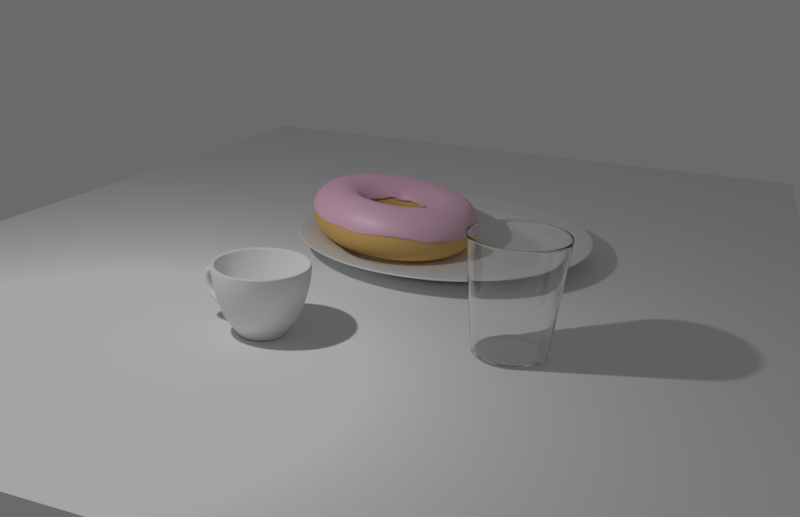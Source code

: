# Source: donut.blend  (saved by Blender 2.79.0; exported with 4.5.12 LTS)
import bpy
from mathutils import Matrix  # noqa: F401  (used for matrix-valued properties, if any)

bpy.ops.wm.read_factory_settings(use_empty=True)
scene = bpy.context.scene
scene.name = 'Scene'

# ---- collections
col_collection_1 = bpy.data.collections.new('Collection 1'); scene.collection.children.link(col_collection_1)
col_collection_2 = bpy.data.collections.new('Collection 2'); scene.collection.children.link(col_collection_2)

# ---- materials (node trees are filled in below, after node groups)
mat_material_005 = bpy.data.materials.new('Material.005')
mat_material_005.alpha_threshold = 0.0
mat_material_005.roughness = 0.5
mat_material_004 = bpy.data.materials.new('Material.004')
mat_material_004.alpha_threshold = 0.0
mat_material_004.roughness = 0.5
mat_material_002 = bpy.data.materials.new('Material.002')
mat_material_002.alpha_threshold = 0.0
mat_material_002.roughness = 0.5
mat_material_001 = bpy.data.materials.new('Material.001')
mat_material_001.alpha_threshold = 0.0
mat_material_001.roughness = 0.5
mat_material_003 = bpy.data.materials.new('Material.003')
mat_material_003.alpha_threshold = 0.0
mat_material_003.roughness = 0.5

# ---- material node trees
mat_material_005.use_nodes = True; mat_material_005.node_tree.nodes.clear()
_N = mat_material_005.node_tree.nodes; _L = mat_material_005.node_tree.links
n0 = _N.new('ShaderNodeOutputMaterial'); n0.name = 'Material Output'; n0.location = (300, 300)
n1 = _N.new('ShaderNodeBsdfGlass'); n1.name = 'Glass BSDF'; n1.location = (10, 300)
n1.distribution = 'BECKMANN'
n1.inputs[2].default_value = 1.45
_L.new(n1.outputs[0], n0.inputs[0])
n0.is_active_output = True
mat_material_004.use_nodes = True; mat_material_004.node_tree.nodes.clear()
_N = mat_material_004.node_tree.nodes; _L = mat_material_004.node_tree.links
n0 = _N.new('ShaderNodeOutputMaterial'); n0.name = 'Material Output'; n0.location = (300, 300)
n1 = _N.new('ShaderNodeBsdfAnisotropic'); n1.name = 'Glossy BSDF'; n1.location = (-81, 176)
n1.distribution = 'GGX'
n1.inputs[1].default_value = 0.4472
n2 = _N.new('ShaderNodeBsdfDiffuse'); n2.name = 'Diffuse BSDF'; n2.location = (-134, 353)
n3 = _N.new('ShaderNodeMixShader'); n3.name = 'Mix Shader'; n3.location = (116, 312)
n3.inputs[0].default_value = 0.2727
_L.new(n1.outputs[0], n3.inputs[2])
_L.new(n2.outputs[0], n3.inputs[1])
_L.new(n3.outputs[0], n0.inputs[0])
n0.is_active_output = True
mat_material_002.use_nodes = True; mat_material_002.node_tree.nodes.clear()
_N = mat_material_002.node_tree.nodes; _L = mat_material_002.node_tree.links
n0 = _N.new('ShaderNodeOutputMaterial'); n0.name = 'Material Output'; n0.location = (381, 300)
n1 = _N.new('ShaderNodeMixShader'); n1.name = 'Mix Shader'; n1.location = (161, 307)
n1.inputs[0].default_value = 0.1545
n2 = _N.new('ShaderNodeBsdfDiffuse'); n2.name = 'Diffuse BSDF'; n2.location = (-115, 355)
n2.inputs[0].default_value = (0.8, 0.4807, 0.6337, 1.0)
n2.inputs[1].default_value = 0.3917
n3 = _N.new('ShaderNodeBsdfAnisotropic'); n3.name = 'Glossy BSDF'; n3.location = (-112, 179)
n3.distribution = 'GGX'
n3.inputs[1].default_value = 0.5701
_L.new(n1.outputs[0], n0.inputs[0])
_L.new(n2.outputs[0], n1.inputs[1])
_L.new(n3.outputs[0], n1.inputs[2])
n0.is_active_output = True
mat_material_001.use_nodes = True; mat_material_001.node_tree.nodes.clear()
_N = mat_material_001.node_tree.nodes; _L = mat_material_001.node_tree.links
n0 = _N.new('ShaderNodeOutputMaterial'); n0.name = 'Material Output'; n0.location = (424, 300)
n1 = _N.new('ShaderNodeBsdfDiffuse'); n1.name = 'Diffuse BSDF'; n1.location = (-26, 342)
n1.inputs[0].default_value = (0.8, 0.4701, 0.05932, 1.0)
n2 = _N.new('ShaderNodeMixShader'); n2.name = 'Mix Shader'; n2.location = (204, 312)
n2.inputs[0].default_value = 0.2727
n3 = _N.new('ShaderNodeBsdfAnisotropic'); n3.name = 'Glossy BSDF'; n3.location = (-56, 156)
n3.distribution = 'GGX'
n3.inputs[1].default_value = 0.8266
_L.new(n1.outputs[0], n2.inputs[1])
_L.new(n2.outputs[0], n0.inputs[0])
_L.new(n3.outputs[0], n2.inputs[2])
n0.is_active_output = True
mat_material_003.use_nodes = True; mat_material_003.node_tree.nodes.clear()
_N = mat_material_003.node_tree.nodes; _L = mat_material_003.node_tree.links
n0 = _N.new('ShaderNodeOutputMaterial'); n0.name = 'Material Output'; n0.location = (374, 300)
n1 = _N.new('ShaderNodeBsdfDiffuse'); n1.name = 'Diffuse BSDF'; n1.location = (-76, 361)
n2 = _N.new('ShaderNodeMixShader'); n2.name = 'Mix Shader'; n2.location = (154, 316)
n2.inputs[0].default_value = 0.2727
n3 = _N.new('ShaderNodeBsdfAnisotropic'); n3.name = 'Glossy BSDF'; n3.location = (-81, 176)
n3.distribution = 'GGX'
n3.inputs[1].default_value = 0.4472
_L.new(n1.outputs[0], n2.inputs[1])
_L.new(n2.outputs[0], n0.inputs[0])
_L.new(n3.outputs[0], n2.inputs[2])
n0.is_active_output = True

# ---- world
world_world = bpy.data.worlds.new('World'); scene.world = world_world
world_world.color = (0.05088, 0.05088, 0.05088)
world_world.use_sun_shadow = False
world_world.sun_shadow_jitter_overblur = 0.0
world_world.cycles.sampling_method = 'MANUAL'

# ---- cameras
cam_camera = bpy.data.cameras.new('Camera')
cam_camera.clip_end = 100.0
cam_camera.lens = 35.0
cam_camera.sensor_width = 32.0
cam_camera.sensor_height = 18.0
cam_camera.ortho_scale = 7.314
cam_camera.dof.focus_distance = 0.0

# ---- lights
light_lamp = bpy.data.lights.new('Lamp', 'POINT')
light_lamp.transmission_factor = 0.0
light_lamp.cutoff_distance = 30.0
light_lamp.energy = 212.8
light_lamp.shadow_buffer_clip_start = 1.001
light_lamp.shadow_soft_size = 0.1
light_lamp.shadow_maximum_resolution = 0.006
light_lamp.use_absolute_resolution = True

# ---- meshes
me_cylinder_004 = bpy.data.meshes.new('Cylinder.004')
me_cylinder_004.from_pydata([(-5.117e-09, 0.7165, -0.9915), (5.166e-06, 0.9706, 1.342), (0.2112, 0.6847, -0.9915), (0.2861, 0.9275, 1.342), (0.4036, 0.592, -0.9915), (0.5467, 0.8019, 1.342), (0.5602, 0.4467, -0.9915), (0.7588, 0.6051, 1.342), (0.667, 0.2618, -0.9915), (0.9035, 0.3546, 1.342), (0.7145, 0.05354, -0.9915), (0.9679, 0.07254, 1.342), (0.6985, -0.1594, -0.9915), (0.9462, -0.216, 1.342), (0.6205, -0.3582, -0.9915), (0.8405, -0.4853, 1.342), (0.4873, -0.5252, -0.9915), (0.3109, -0.6455, -0.9915), (0.1068, -0.7085, -0.9915), (-0.1068, -0.7085, -0.9915), (-0.3109, -0.6455, -0.9915), (-0.4873, -0.5252, -0.9915), (-0.6205, -0.3582, -0.9915), (-0.6985, -0.1594, -0.9915), (-0.7145, 0.05354, -0.9915), (-0.667, 0.2618, -0.9915), (-0.5602, 0.4467, -0.9915), (-0.4036, 0.592, -0.9915), (-0.5467, 0.8019, 1.342), (-0.2112, 0.6847, -0.9915), (-0.2861, 0.9275, 1.342), (-1.098e-08, 0.7571, -0.9298), (0.2232, 0.7235, -0.9298), (0.4265, 0.6256, -0.9298), (0.5919, 0.4721, -0.9298), (0.7048, 0.2766, -0.9298), (0.755, 0.05658, -0.9298), (0.7381, -0.1685, -0.9298), (0.6557, -0.3786, -0.9298), (0.515, -0.555, -0.9298), (0.3285, -0.6821, -0.9298), (0.1128, -0.7487, -0.9298), (-0.1128, -0.7487, -0.9298), (-0.3285, -0.6821, -0.9298), (-0.515, -0.555, -0.9298), (-0.6557, -0.3786, -0.9298), (-0.7381, -0.1685, -0.9298), (-0.755, 0.05658, -0.9298), (-0.7048, 0.2766, -0.9298), (-0.5919, 0.4721, -0.9298), (-0.4265, 0.6256, -0.9298), (-0.2232, 0.7235, -0.9298), (-7.129e-11, 0.9984, 1.309), (0.2943, 0.954, 1.309), (0.5624, 0.8249, 1.309), (0.7806, 0.6225, 1.309), (0.9294, 0.3648, 1.309), (0.9956, 0.07461, 1.309), (0.9734, -0.2222, 1.309), (0.8646, -0.4992, 1.309), (0.6791, -0.7319, 1.309), (0.4332, -0.8995, 1.309), (0.1488, -0.9872, 1.309), (-0.1488, -0.9872, 1.309), (-0.4332, -0.8995, 1.309), (-0.6791, -0.7319, 1.309), (-0.8646, -0.4992, 1.309), (-0.9734, -0.2222, 1.309), (-0.9956, 0.07461, 1.309), (-0.9294, 0.3648, 1.309), (-0.7806, 0.6225, 1.309), (-0.5624, 0.8249, 1.309), (-0.2943, 0.954, 1.309), (0.2948, 0.9556, 1.342), (0.0, 1.0, 1.342), (0.5633, 0.8262, 1.342), (0.7818, 0.6235, 1.342), (0.9309, 0.3653, 1.342), (0.9972, 0.07473, 1.342), (0.9749, -0.2225, 1.342), (0.866, -0.5, 1.342), (0.6802, -0.7331, 1.342), (0.4339, -0.901, 1.342), (0.149, -0.9888, 1.342), (-0.149, -0.9888, 1.342), (-0.4339, -0.901, 1.342), (-0.6802, -0.7331, 1.342), (-0.866, -0.5, 1.342), (-0.9749, -0.2225, 1.342), (-0.9972, 0.07473, 1.342), (-0.9309, 0.3653, 1.342), (-0.7818, 0.6235, 1.342), (-0.5633, 0.8262, 1.342), (-0.2948, 0.9556, 1.342), (-1.113e-08, 0.7537, -0.9915), (0.2222, 0.7202, -0.9915), (0.4246, 0.6227, -0.9915), (0.5893, 0.4699, -0.9915), (0.7016, 0.2754, -0.9915), (0.7516, 0.05632, -0.9915), (0.7348, -0.1677, -0.9915), (0.6527, -0.3769, -0.9915), (0.5126, -0.5525, -0.9915), (0.327, -0.6791, -0.9915), (0.1123, -0.7453, -0.9915), (-0.1123, -0.7453, -0.9915), (-0.327, -0.6791, -0.9915), (-0.5126, -0.5525, -0.9915), (-0.6527, -0.3769, -0.9915), (-0.7348, -0.1677, -0.9915), (-0.7516, 0.05632, -0.9915), (-0.7016, 0.2754, -0.9915), (-0.5893, 0.4699, -0.9915), (-0.4246, 0.6227, -0.9915), (-0.2222, 0.7202, -0.9915), (0.661, -0.7124, 1.342), (0.4216, -0.8755, 1.342), (0.1448, -0.9609, 1.342), (-0.1448, -0.9609, 1.342), (-0.4216, -0.8755, 1.342), (-0.661, -0.7124, 1.342), (-0.8416, -0.4859, 1.342), (-0.9474, -0.2162, 1.342), (-0.969, 0.07263, 1.342), (-0.9046, 0.355, 1.342), (-0.7598, 0.6059, 1.342), (1.858e-07, 0.6883, -0.9549), (0.2029, 0.6577, -0.9549), (0.3877, 0.5687, -0.9549), (0.5381, 0.4292, -0.9549), (0.6407, 0.2515, -0.9549), (0.6864, 0.05144, -0.9549), (0.6711, -0.1532, -0.9549), (0.5961, -0.3442, -0.9549), (0.4682, -0.5046, -0.9549), (0.2986, -0.6201, -0.9549), (0.1026, -0.6806, -0.9549), (-0.1026, -0.6806, -0.9549), (-0.2986, -0.6201, -0.9549), (-0.4682, -0.5046, -0.9549), (-0.5961, -0.3442, -0.9549), (-0.6711, -0.1532, -0.9549), (-0.6864, 0.05144, -0.9549), (-0.6407, 0.2515, -0.9549), (-0.5381, 0.4292, -0.9549), (-0.3877, 0.5687, -0.9549), (-0.2029, 0.6577, -0.9549), (-0.4877, -0.5256, -0.9437), (-0.6209, -0.3585, -0.9437), (0.699, -0.1595, -0.9437), (0.6209, -0.3585, -0.9437), (-0.699, -0.1595, -0.9437), (0.4877, -0.5256, -0.9437), (1.766e-07, 0.717, -0.9437), (0.2113, 0.6851, -0.9437), (-0.715, 0.05358, -0.9437), (0.3111, -0.646, -0.9437), (0.4039, 0.5924, -0.9437), (-0.6674, 0.2619, -0.9437), (0.1069, -0.709, -0.9437), (0.5606, 0.447, -0.9437), (-0.5606, 0.447, -0.9437), (-0.1069, -0.709, -0.9437), (0.6674, 0.2619, -0.9437), (-0.4039, 0.5924, -0.9437), (-0.3111, -0.646, -0.9437), (0.715, 0.05358, -0.9437), (-0.2113, 0.6851, -0.9437), (-0.846, -0.4884, 1.321), (-0.9524, -0.2174, 1.321), (0.6644, -0.7161, 1.321), (-0.9741, 0.07301, 1.321), (0.4239, -0.8801, 1.321), (-0.9093, 0.3569, 1.321), (0.1456, -0.9659, 1.321), (-0.7637, 0.6091, 1.321), (-0.1456, -0.9659, 1.321), (-0.4238, -0.8801, 1.321), (-0.6644, -0.7161, 1.321), (0.845, -0.4878, 1.321), (0.2876, 0.9323, 1.321), (0.5496, 0.8061, 1.321), (0.7628, 0.6083, 1.321), (0.9082, 0.3565, 1.321), (-0.5496, 0.8061, 1.321), (0.973, 0.07292, 1.321), (-0.2876, 0.9323, 1.321), (0.9512, -0.2171, 1.321), (6.516e-06, 0.9757, 1.321), (0.2113, 0.6851, -0.9549), (1.78e-07, 0.717, -0.9549), (0.4039, 0.5924, -0.9549), (0.5606, 0.447, -0.9549), (0.6674, 0.2619, -0.9549), (0.715, 0.05358, -0.9549), (0.699, -0.1595, -0.9549), (0.6209, -0.3585, -0.9549), (0.4877, -0.5256, -0.9549), (0.3111, -0.646, -0.9549), (0.1069, -0.709, -0.9549), (-0.1069, -0.709, -0.9549), (-0.3111, -0.646, -0.9549), (-0.4877, -0.5256, -0.9549), (-0.6209, -0.3585, -0.9549), (-0.699, -0.1595, -0.9549), (-0.715, 0.05358, -0.9549), (-0.6674, 0.2619, -0.9549), (-0.5606, 0.447, -0.9549), (-0.4039, 0.5924, -0.9549), (-0.2113, 0.6851, -0.9549)], [], [(52, 74, 73, 53), (53, 73, 75, 54), (54, 75, 76, 55), (55, 76, 77, 56), (56, 77, 78, 57), (57, 78, 79, 58), (58, 79, 80, 59), (59, 80, 81, 60), (60, 81, 82, 61), (61, 82, 83, 62), (62, 83, 84, 63), (63, 84, 85, 64), (64, 85, 86, 65), (65, 86, 87, 66), (66, 87, 88, 67), (67, 88, 89, 68), (68, 89, 90, 69), (69, 90, 91, 70), (70, 91, 92, 71), (71, 92, 93, 72), (72, 93, 74, 52), (0, 2, 4, 6, 8, 10, 12, 14, 16, 17, 18, 19, 20, 21, 22, 23, 24, 25, 26, 27, 29), (114, 51, 31, 94), (113, 50, 51, 114), (112, 49, 50, 113), (111, 48, 49, 112), (110, 47, 48, 111), (109, 46, 47, 110), (108, 45, 46, 109), (107, 44, 45, 108), (106, 43, 44, 107), (105, 42, 43, 106), (104, 41, 42, 105), (103, 40, 41, 104), (102, 39, 40, 103), (101, 38, 39, 102), (100, 37, 38, 101), (99, 36, 37, 100), (98, 35, 36, 99), (97, 34, 35, 98), (96, 33, 34, 97), (95, 32, 33, 96), (94, 31, 32, 95), (51, 72, 52, 31), (50, 71, 72, 51), (49, 70, 71, 50), (48, 69, 70, 49), (47, 68, 69, 48), (46, 67, 68, 47), (45, 66, 67, 46), (44, 65, 66, 45), (43, 64, 65, 44), (42, 63, 64, 43), (41, 62, 63, 42), (40, 61, 62, 41), (39, 60, 61, 40), (38, 59, 60, 39), (37, 58, 59, 38), (36, 57, 58, 37), (35, 56, 57, 36), (34, 55, 56, 35), (33, 54, 55, 34), (32, 53, 54, 33), (31, 52, 53, 32), (1, 3, 73, 74), (3, 5, 75, 73), (5, 7, 76, 75), (7, 9, 77, 76), (9, 11, 78, 77), (11, 13, 79, 78), (13, 15, 80, 79), (15, 115, 81, 80), (115, 116, 82, 81), (116, 117, 83, 82), (117, 118, 84, 83), (118, 119, 85, 84), (119, 120, 86, 85), (120, 121, 87, 86), (121, 122, 88, 87), (122, 123, 89, 88), (123, 124, 90, 89), (124, 125, 91, 90), (125, 28, 92, 91), (28, 30, 93, 92), (30, 1, 74, 93), (2, 0, 94, 95), (4, 2, 95, 96), (6, 4, 96, 97), (8, 6, 97, 98), (10, 8, 98, 99), (12, 10, 99, 100), (14, 12, 100, 101), (16, 14, 101, 102), (17, 16, 102, 103), (18, 17, 103, 104), (19, 18, 104, 105), (20, 19, 105, 106), (21, 20, 106, 107), (22, 21, 107, 108), (23, 22, 108, 109), (24, 23, 109, 110), (25, 24, 110, 111), (26, 25, 111, 112), (27, 26, 112, 113), (29, 27, 113, 114), (0, 29, 114, 94), (148, 147, 202, 203), (127, 126, 146, 145, 144, 143, 142, 141, 140, 139, 138, 137, 136, 135, 134, 133, 132, 131, 130, 129, 128), (150, 149, 195, 196), (151, 148, 203, 204), (152, 150, 196, 197), (154, 153, 190, 189), (155, 151, 204, 205), (156, 152, 197, 198), (157, 154, 189, 191), (158, 155, 205, 206), (159, 156, 198, 199), (160, 157, 191, 192), (161, 158, 206, 207), (162, 159, 199, 200), (163, 160, 192, 193), (164, 161, 207, 208), (165, 162, 200, 201), (166, 163, 193, 194), (167, 164, 208, 209), (147, 165, 201, 202), (149, 166, 194, 195), (153, 167, 209, 190), (188, 186, 167, 153), (187, 185, 166, 149), (178, 177, 165, 147), (186, 184, 164, 167), (185, 183, 163, 166), (177, 176, 162, 165), (184, 175, 161, 164), (183, 182, 160, 163), (176, 174, 159, 162), (175, 173, 158, 161), (182, 181, 157, 160), (174, 172, 156, 159), (173, 171, 155, 158), (181, 180, 154, 157), (172, 170, 152, 156), (171, 169, 151, 155), (180, 188, 153, 154), (170, 179, 150, 152), (169, 168, 148, 151), (179, 187, 149, 150), (168, 178, 147, 148), (121, 120, 178, 168), (15, 13, 187, 179), (122, 121, 168, 169), (115, 15, 179, 170), (3, 1, 188, 180), (123, 122, 169, 171), (116, 115, 170, 172), (5, 3, 180, 181), (124, 123, 171, 173), (117, 116, 172, 174), (7, 5, 181, 182), (125, 124, 173, 175), (118, 117, 174, 176), (9, 7, 182, 183), (28, 125, 175, 184), (119, 118, 176, 177), (11, 9, 183, 185), (30, 28, 184, 186), (120, 119, 177, 178), (13, 11, 185, 187), (1, 30, 186, 188), (126, 127, 189, 190), (127, 128, 191, 189), (128, 129, 192, 191), (129, 130, 193, 192), (130, 131, 194, 193), (131, 132, 195, 194), (132, 133, 196, 195), (133, 134, 197, 196), (134, 135, 198, 197), (135, 136, 199, 198), (136, 137, 200, 199), (137, 138, 201, 200), (138, 139, 202, 201), (139, 140, 203, 202), (140, 141, 204, 203), (141, 142, 205, 204), (142, 143, 206, 205), (143, 144, 207, 206), (144, 145, 208, 207), (145, 146, 209, 208), (146, 126, 190, 209)])
me_cylinder_004.polygons.foreach_set('use_smooth', [True] * 191)
me_cylinder_004.materials.append(mat_material_005)
me_cylinder_004.use_remesh_preserve_volume = False
me_cylinder_004.use_remesh_preserve_attributes = False
me_cylinder_004.use_mirror_vertex_groups = False
me_cylinder_004.update()
me_cylinder = bpy.data.meshes.new('Cylinder')
me_cylinder.from_pydata([(-1.846e-08, 0.5962, -0.05107), (0.1163, 0.5848, -0.05107), (0.2282, 0.5508, -0.05107), (0.3312, 0.4957, -0.05107), (0.4216, 0.4216, -0.05107), (0.4957, 0.3312, -0.05107), (0.5508, 0.2282, -0.05107), (0.5848, 0.1163, -0.05107), (0.5962, -1.38e-07, -0.05107), (0.5848, -0.1163, -0.05107), (0.5508, -0.2282, -0.05107), (0.4957, -0.3312, -0.05107), (0.4216, -0.4216, -0.05107), (0.3312, -0.4957, -0.05107), (0.2282, -0.5508, -0.05107), (0.1163, -0.5848, -0.05107), (-1.984e-07, -0.5962, -0.05107), (-0.1163, -0.5848, -0.05107), (-0.2282, -0.5508, -0.05107), (-0.3312, -0.4957, -0.05107), (-0.4216, -0.4216, -0.05107), (-0.4957, -0.3312, -0.05107), (-0.5508, -0.2282, -0.05107), (-0.5848, -0.1163, -0.05107), (-0.5962, 4.034e-07, -0.05107), (-0.5848, 0.1163, -0.05107), (-0.5508, 0.2282, -0.05107), (-0.4957, 0.3312, -0.05107), (-0.4216, 0.4216, -0.05107), (-0.3312, 0.4957, -0.05107), (-0.2282, 0.5508, -0.05107), (-0.1163, 0.5848, -0.05107), (-5.774e-08, 0.9479, 0.06504), (0.1849, 0.9297, 0.06504), (0.3627, 0.8757, 0.06504), (0.5266, 0.7881, 0.06504), (0.6703, 0.6703, 0.06504), (0.7881, 0.5266, 0.06504), (0.8757, 0.3627, 0.06504), (0.9297, 0.1849, 0.06504), (0.9479, -2.024e-07, 0.06504), (0.9297, -0.1849, 0.06504), (0.8757, -0.3627, 0.06504), (0.7881, -0.5266, 0.06504), (0.6703, -0.6703, 0.06504), (0.5266, -0.7881, 0.06504), (0.3627, -0.8757, 0.06504), (0.1849, -0.9297, 0.06504), (-3.666e-07, -0.9479, 0.06504), (-0.1849, -0.9297, 0.06504), (-0.3627, -0.8757, 0.06504), (-0.5266, -0.7881, 0.06504), (-0.6703, -0.6703, 0.06504), (-0.7881, -0.5266, 0.06504), (-0.8757, -0.3627, 0.06504), (-0.9297, -0.1849, 0.06504), (-0.9479, 6.413e-07, 0.06504), (-0.9297, 0.1849, 0.06504), (-0.8757, 0.3627, 0.06504), (-0.7881, 0.5266, 0.06504), (-0.6703, 0.6703, 0.06504), (-0.5266, 0.7881, 0.06504), (-0.3627, 0.8757, 0.06504), (-0.1849, 0.9297, 0.06504), (0.1504, 0.7559, 0.03825), (0.2949, 0.712, 0.03825), (0.4282, 0.6408, 0.03825), (0.5449, 0.5449, 0.03825), (0.6408, 0.4282, 0.03825), (0.712, 0.2949, 0.03825), (0.7559, 0.1504, 0.03825), (0.7707, -1.603e-07, 0.03825), (0.7559, -0.1504, 0.03825), (0.712, -0.2949, 0.03825), (0.6408, -0.4282, 0.03825), (0.5449, -0.5449, 0.03825), (0.4282, -0.6408, 0.03825), (0.2949, -0.712, 0.03825), (0.1504, -0.7559, 0.03825), (-2.775e-07, -0.7707, 0.03825), (-0.1504, -0.7559, 0.03825), (-0.2949, -0.712, 0.03825), (-0.4282, -0.6408, 0.03825), (-0.545, -0.5449, 0.03825), (-0.6408, -0.4282, 0.03825), (-0.712, -0.2949, 0.03825), (-0.7559, -0.1504, 0.03825), (-0.7707, 5.256e-07, 0.03825), (-0.7559, 0.1504, 0.03825), (-0.712, 0.2949, 0.03825), (-0.6408, 0.4282, 0.03825), (-0.5449, 0.545, 0.03825), (-0.4282, 0.6408, 0.03825), (-0.2949, 0.712, 0.03825), (-0.1504, 0.7559, 0.03825), (-2.642e-08, 0.7707, 0.03825), (-3.085e-09, 0.6357, -0.05107), (0.124, 0.6235, -0.05107), (0.2433, 0.5873, -0.05107), (0.3532, 0.5286, -0.05107), (0.4495, 0.4495, -0.05107), (0.5286, 0.3532, -0.05107), (0.5873, 0.2433, -0.05107), (0.6235, 0.124, -0.05107), (0.6357, -1.319e-07, -0.05107), (0.6235, -0.124, -0.05107), (0.5873, -0.2433, -0.05107), (0.5286, -0.3532, -0.05107), (0.4495, -0.4495, -0.05107), (0.3532, -0.5286, -0.05107), (0.2433, -0.5873, -0.05107), (0.124, -0.6235, -0.05107), (-2.102e-07, -0.6357, -0.05107), (-0.124, -0.6235, -0.05107), (-0.2433, -0.5873, -0.05107), (-0.3532, -0.5286, -0.05107), (-0.4495, -0.4495, -0.05107), (-0.5286, -0.3532, -0.05107), (-0.5873, -0.2433, -0.05107), (-0.6235, -0.124, -0.05107), (-0.6357, 4.34e-07, -0.05107), (-0.6235, 0.124, -0.05107), (-0.5873, 0.2433, -0.05107), (-0.5286, 0.3532, -0.05107), (-0.4495, 0.4495, -0.05107), (-0.3532, 0.5286, -0.05107), (-0.2433, 0.5873, -0.05107), (-0.124, 0.6235, -0.05107), (0.1849, 0.9297, 0.08324), (-5.774e-08, 0.9479, 0.08324), (0.3627, 0.8757, 0.08324), (0.5266, 0.7881, 0.08324), (0.6703, 0.6703, 0.08324), (0.7881, 0.5266, 0.08324), (0.8757, 0.3627, 0.08324), (0.9297, 0.1849, 0.08324), (0.9479, -2.024e-07, 0.08324), (0.9297, -0.1849, 0.08324), (0.8757, -0.3627, 0.08324), (0.7881, -0.5266, 0.08324), (0.6703, -0.6703, 0.08324), (0.5266, -0.7881, 0.08324), (0.3627, -0.8757, 0.08324), (0.1849, -0.9297, 0.08324), (-3.666e-07, -0.9479, 0.08324), (-0.1849, -0.9297, 0.08324), (-0.3627, -0.8757, 0.08324), (-0.5266, -0.7881, 0.08324), (-0.6703, -0.6703, 0.08324), (-0.7881, -0.5266, 0.08324), (-0.8757, -0.3627, 0.08324), (-0.9297, -0.1849, 0.08324), (-0.9479, 6.413e-07, 0.08324), (-0.9297, 0.1849, 0.08324), (-0.8757, 0.3627, 0.08324), (-0.7881, 0.5266, 0.08324), (-0.6703, 0.6703, 0.08324), (-0.5266, 0.7881, 0.08324), (-0.3627, 0.8757, 0.08324), (-0.1849, 0.9297, 0.08324), (-6.665e-08, 0.9267, 0.08101), (0.1808, 0.9088, 0.08101), (0.3546, 0.8561, 0.08101), (0.5148, 0.7705, 0.08101), (0.6552, 0.6552, 0.08101), (0.7705, 0.5148, 0.08101), (0.8561, 0.3546, 0.08101), (0.9088, 0.1808, 0.08101), (0.9267, -2.058e-07, 0.08101), (0.9088, -0.1808, 0.08101), (0.8561, -0.3546, 0.08101), (0.7705, -0.5148, 0.08101), (0.6552, -0.6552, 0.08101), (0.5148, -0.7705, 0.08101), (0.3546, -0.8561, 0.08101), (0.1808, -0.9088, 0.08101), (-3.597e-07, -0.9267, 0.08101), (-0.1808, -0.9088, 0.08101), (-0.3546, -0.8561, 0.08101), (-0.5148, -0.7705, 0.08101), (-0.6552, -0.6552, 0.08101), (-0.7705, -0.5148, 0.08101), (-0.8561, -0.3546, 0.08101), (-0.9088, -0.1808, 0.08101), (-0.9267, 6.241e-07, 0.08101), (-0.9088, 0.1808, 0.08101), (-0.8561, 0.3546, 0.08101), (-0.7705, 0.5148, 0.08101), (-0.6552, 0.6552, 0.08101), (-0.5148, 0.7705, 0.08101), (-0.3546, 0.8561, 0.08101), (-0.1808, 0.9088, 0.08101), (-7.238e-08, 0.5913, -0.03362), (0.1154, 0.58, -0.03362), (0.2263, 0.5463, -0.03362), (0.3285, 0.4917, -0.03362), (0.4181, 0.4181, -0.03362), (0.4917, 0.3285, -0.03362), (0.5463, 0.2263, -0.03362), (0.58, 0.1154, -0.03362), (0.5913, -1.46e-07, -0.03362), (0.58, -0.1154, -0.03362), (0.5463, -0.2263, -0.03362), (0.4917, -0.3285, -0.03362), (0.4181, -0.4181, -0.03362), (0.3285, -0.4917, -0.03362), (0.2263, -0.5463, -0.03362), (0.1154, -0.58, -0.03362), (-2.409e-07, -0.5913, -0.03362), (-0.1154, -0.58, -0.03362), (-0.2263, -0.5463, -0.03362), (-0.3285, -0.4917, -0.03362), (-0.4181, -0.4181, -0.03362), (-0.4917, -0.3285, -0.03362), (-0.5463, -0.2263, -0.03362), (-0.58, -0.1154, -0.03362), (-0.5913, 3.907e-07, -0.03362), (-0.58, 0.1154, -0.03362), (-0.5463, 0.2263, -0.03362), (-0.4917, 0.3285, -0.03362), (-0.4181, 0.4181, -0.03362), (-0.3285, 0.4917, -0.03362), (-0.2263, 0.5463, -0.03362), (-0.1154, 0.58, -0.03362), (-0.7161, 0.1424, 0.03958), (-0.6745, 0.2794, 0.03958), (0.5163, -0.5163, 0.03958), (0.4056, -0.6071, 0.03958), (-0.6071, 0.4056, 0.03958), (0.2794, -0.6745, 0.03958), (-4.132e-08, 0.7301, 0.03958), (0.1424, 0.7161, 0.03958), (-0.5163, 0.5163, 0.03958), (0.1424, -0.7161, 0.03958), (0.2794, 0.6745, 0.03958), (-0.4056, 0.6071, 0.03958), (-2.722e-07, -0.7301, 0.03958), (0.4056, 0.6071, 0.03958), (-0.2794, 0.6745, 0.03958), (-0.1424, -0.7161, 0.03958), (0.5163, 0.5163, 0.03958), (-0.1424, 0.7161, 0.03958), (-0.2794, -0.6745, 0.03958), (0.6071, 0.4056, 0.03958), (-0.4056, -0.6071, 0.03958), (0.6745, 0.2794, 0.03958), (-0.5163, -0.5163, 0.03958), (0.7161, 0.1424, 0.03958), (-0.6071, -0.4056, 0.03958), (0.7301, -1.618e-07, 0.03958), (-0.6745, -0.2794, 0.03958), (0.7161, -0.1424, 0.03958), (-0.7161, -0.1424, 0.03958), (0.6745, -0.2794, 0.03958), (-0.7301, 4.921e-07, 0.03958), (0.6071, -0.4056, 0.03958), (0.1255, 0.6307, -0.03362), (-5.322e-08, 0.643, -0.03362), (0.2461, 0.5941, -0.03362), (0.3573, 0.5347, -0.03362), (0.4547, 0.4547, -0.03362), (0.5347, 0.3573, -0.03362), (0.5941, 0.2461, -0.03362), (0.6307, 0.1255, -0.03362), (0.643, -1.381e-07, -0.03362), (0.6307, -0.1255, -0.03362), (0.5941, -0.2461, -0.03362), (0.5347, -0.3573, -0.03362), (0.4547, -0.4547, -0.03362), (0.3573, -0.5347, -0.03362), (0.2461, -0.5941, -0.03362), (0.1255, -0.6307, -0.03362), (-2.566e-07, -0.643, -0.03362), (-0.1255, -0.6307, -0.03362), (-0.2461, -0.5941, -0.03362), (-0.3573, -0.5347, -0.03362), (-0.4547, -0.4547, -0.03362), (-0.5347, -0.3573, -0.03362), (-0.5941, -0.2461, -0.03362), (-0.6307, -0.1255, -0.03362), (-0.643, 4.378e-07, -0.03362), (-0.6307, 0.1255, -0.03362), (-0.5941, 0.2461, -0.03362), (-0.5347, 0.3573, -0.03362), (-0.4547, 0.4547, -0.03362), (-0.3573, 0.5347, -0.03362), (-0.2461, 0.5941, -0.03362), (-0.1255, 0.6307, -0.03362), (-0.6773, 0.1347, 0.006374), (0.4883, -0.4883, 0.006374), (-4.672e-08, 0.6906, 0.006374), (-0.638, 0.2643, 0.006374), (0.3837, -0.5742, 0.006374), (-0.5742, 0.3837, 0.006374), (0.2643, -0.638, 0.006374), (0.1347, 0.6773, 0.006374), (-0.4883, 0.4883, 0.006374), (0.1347, -0.6773, 0.006374), (0.2643, 0.638, 0.006374), (-0.3837, 0.5742, 0.006374), (-2.651e-07, -0.6906, 0.006374), (0.3837, 0.5742, 0.006374), (-0.2643, 0.638, 0.006374), (-0.1347, -0.6773, 0.006374), (0.4883, 0.4883, 0.006374), (-0.1347, 0.6773, 0.006374), (-0.2643, -0.638, 0.006374), (0.5742, 0.3837, 0.006374), (-0.3837, -0.5742, 0.006374), (0.638, 0.2643, 0.006374), (-0.4883, -0.4883, 0.006374), (0.6773, 0.1347, 0.006374), (-0.5742, -0.3837, 0.006374), (0.6906, -1.511e-07, 0.006374), (-0.638, -0.2643, 0.006374), (0.6773, -0.1347, 0.006374), (-0.6773, -0.1347, 0.006374), (0.638, -0.2643, 0.006374), (-0.6906, 4.674e-07, 0.006374), (0.5742, -0.3837, 0.006374), (0.1362, 0.6846, -0.00986), (0.2671, 0.6448, -0.00986), (0.3878, 0.5803, -0.00986), (0.4935, 0.4935, -0.00986), (0.5803, 0.3878, -0.00986), (0.6448, 0.2671, -0.00986), (0.6846, 0.1362, -0.00986), (0.698, -1.45e-07, -0.00986), (0.6846, -0.1362, -0.00986), (0.6448, -0.2671, -0.00986), (0.5803, -0.3878, -0.00986), (0.4935, -0.4935, -0.00986), (0.3878, -0.5803, -0.00986), (0.2671, -0.6449, -0.00986), (0.1362, -0.6846, -0.00986), (-2.413e-07, -0.698, -0.00986), (-0.1362, -0.6846, -0.00986), (-0.2671, -0.6449, -0.00986), (-0.3878, -0.5803, -0.00986), (-0.4935, -0.4935, -0.00986), (-0.5803, -0.3878, -0.00986), (-0.6449, -0.2671, -0.00986), (-0.6846, -0.1362, -0.00986), (-0.698, 4.763e-07, -0.00986), (-0.6846, 0.1362, -0.00986), (-0.6448, 0.2671, -0.00986), (-0.5803, 0.3878, -0.00986), (-0.4935, 0.4935, -0.00986), (-0.3878, 0.5803, -0.00986), (-0.2671, 0.6449, -0.00986), (-0.1362, 0.6846, -0.00986), (-1.385e-08, 0.698, -0.00986)], [], [(32, 129, 128, 33), (33, 128, 130, 34), (34, 130, 131, 35), (35, 131, 132, 36), (36, 132, 133, 37), (37, 133, 134, 38), (38, 134, 135, 39), (39, 135, 136, 40), (40, 136, 137, 41), (41, 137, 138, 42), (42, 138, 139, 43), (43, 139, 140, 44), (44, 140, 141, 45), (45, 141, 142, 46), (46, 142, 143, 47), (47, 143, 144, 48), (48, 144, 145, 49), (49, 145, 146, 50), (50, 146, 147, 51), (51, 147, 148, 52), (52, 148, 149, 53), (53, 149, 150, 54), (54, 150, 151, 55), (55, 151, 152, 56), (56, 152, 153, 57), (57, 153, 154, 58), (58, 154, 155, 59), (59, 155, 156, 60), (60, 156, 157, 61), (61, 157, 158, 62), (62, 158, 159, 63), (63, 159, 129, 32), (0, 1, 2, 3, 4, 5, 6, 7, 8, 9, 10, 11, 12, 13, 14, 15, 16, 17, 18, 19, 20, 21, 22, 23, 24, 25, 26, 27, 28, 29, 30, 31), (94, 63, 32, 95), (93, 62, 63, 94), (92, 61, 62, 93), (91, 60, 61, 92), (90, 59, 60, 91), (89, 58, 59, 90), (88, 57, 58, 89), (87, 56, 57, 88), (86, 55, 56, 87), (85, 54, 55, 86), (84, 53, 54, 85), (83, 52, 53, 84), (82, 51, 52, 83), (81, 50, 51, 82), (80, 49, 50, 81), (79, 48, 49, 80), (78, 47, 48, 79), (77, 46, 47, 78), (76, 45, 46, 77), (75, 44, 45, 76), (74, 43, 44, 75), (73, 42, 43, 74), (72, 41, 42, 73), (71, 40, 41, 72), (70, 39, 40, 71), (69, 38, 39, 70), (68, 37, 38, 69), (67, 36, 37, 68), (66, 35, 36, 67), (65, 34, 35, 66), (64, 33, 34, 65), (95, 32, 33, 64), (351, 95, 64, 320), (320, 64, 65, 321), (321, 65, 66, 322), (322, 66, 67, 323), (323, 67, 68, 324), (324, 68, 69, 325), (325, 69, 70, 326), (326, 70, 71, 327), (327, 71, 72, 328), (328, 72, 73, 329), (329, 73, 74, 330), (330, 74, 75, 331), (331, 75, 76, 332), (332, 76, 77, 333), (333, 77, 78, 334), (334, 78, 79, 335), (335, 79, 80, 336), (336, 80, 81, 337), (337, 81, 82, 338), (338, 82, 83, 339), (339, 83, 84, 340), (340, 84, 85, 341), (341, 85, 86, 342), (342, 86, 87, 343), (343, 87, 88, 344), (344, 88, 89, 345), (345, 89, 90, 346), (346, 90, 91, 347), (347, 91, 92, 348), (348, 92, 93, 349), (349, 93, 94, 350), (350, 94, 95, 351), (1, 0, 96, 97), (2, 1, 97, 98), (3, 2, 98, 99), (4, 3, 99, 100), (5, 4, 100, 101), (6, 5, 101, 102), (7, 6, 102, 103), (8, 7, 103, 104), (9, 8, 104, 105), (10, 9, 105, 106), (11, 10, 106, 107), (12, 11, 107, 108), (13, 12, 108, 109), (14, 13, 109, 110), (15, 14, 110, 111), (16, 15, 111, 112), (17, 16, 112, 113), (18, 17, 113, 114), (19, 18, 114, 115), (20, 19, 115, 116), (21, 20, 116, 117), (22, 21, 117, 118), (23, 22, 118, 119), (24, 23, 119, 120), (25, 24, 120, 121), (26, 25, 121, 122), (27, 26, 122, 123), (28, 27, 123, 124), (29, 28, 124, 125), (30, 29, 125, 126), (31, 30, 126, 127), (0, 31, 127, 96), (160, 161, 128, 129), (161, 162, 130, 128), (162, 163, 131, 130), (163, 164, 132, 131), (164, 165, 133, 132), (165, 166, 134, 133), (166, 167, 135, 134), (167, 168, 136, 135), (168, 169, 137, 136), (169, 170, 138, 137), (170, 171, 139, 138), (171, 172, 140, 139), (172, 173, 141, 140), (173, 174, 142, 141), (174, 175, 143, 142), (175, 176, 144, 143), (176, 177, 145, 144), (177, 178, 146, 145), (178, 179, 147, 146), (179, 180, 148, 147), (180, 181, 149, 148), (181, 182, 150, 149), (182, 183, 151, 150), (183, 184, 152, 151), (184, 185, 153, 152), (185, 186, 154, 153), (186, 187, 155, 154), (187, 188, 156, 155), (188, 189, 157, 156), (189, 190, 158, 157), (190, 191, 159, 158), (191, 160, 129, 159), (291, 288, 281, 282), (193, 192, 223, 222, 221, 220, 219, 218, 217, 216, 215, 214, 213, 212, 211, 210, 209, 208, 207, 206, 205, 204, 203, 202, 201, 200, 199, 198, 197, 196, 195, 194), (292, 289, 268, 269), (293, 291, 282, 283), (294, 292, 269, 270), (295, 290, 257, 256), (296, 293, 283, 284), (297, 294, 270, 271), (298, 295, 256, 258), (299, 296, 284, 285), (300, 297, 271, 272), (301, 298, 258, 259), (302, 299, 285, 286), (303, 300, 272, 273), (304, 301, 259, 260), (305, 302, 286, 287), (306, 303, 273, 274), (307, 304, 260, 261), (290, 305, 287, 257), (308, 306, 274, 275), (309, 307, 261, 262), (310, 308, 275, 276), (311, 309, 262, 263), (312, 310, 276, 277), (313, 311, 263, 264), (314, 312, 277, 278), (315, 313, 264, 265), (316, 314, 278, 279), (317, 315, 265, 266), (318, 316, 279, 280), (319, 317, 266, 267), (288, 318, 280, 281), (289, 319, 267, 268), (172, 171, 255, 226), (185, 184, 254, 224), (171, 170, 253, 255), (184, 183, 252, 254), (170, 169, 251, 253), (183, 182, 250, 252), (169, 168, 249, 251), (182, 181, 248, 250), (168, 167, 247, 249), (181, 180, 246, 248), (167, 166, 245, 247), (180, 179, 244, 246), (166, 165, 243, 245), (179, 178, 242, 244), (160, 191, 241, 230), (165, 164, 240, 243), (178, 177, 239, 242), (191, 190, 238, 241), (164, 163, 237, 240), (177, 176, 236, 239), (190, 189, 235, 238), (163, 162, 234, 237), (176, 175, 233, 236), (189, 188, 232, 235), (162, 161, 231, 234), (175, 174, 229, 233), (188, 187, 228, 232), (161, 160, 230, 231), (174, 173, 227, 229), (187, 186, 225, 228), (173, 172, 226, 227), (186, 185, 224, 225), (192, 193, 256, 257), (193, 194, 258, 256), (194, 195, 259, 258), (195, 196, 260, 259), (196, 197, 261, 260), (197, 198, 262, 261), (198, 199, 263, 262), (199, 200, 264, 263), (200, 201, 265, 264), (201, 202, 266, 265), (202, 203, 267, 266), (203, 204, 268, 267), (204, 205, 269, 268), (205, 206, 270, 269), (206, 207, 271, 270), (207, 208, 272, 271), (208, 209, 273, 272), (209, 210, 274, 273), (210, 211, 275, 274), (211, 212, 276, 275), (212, 213, 277, 276), (213, 214, 278, 277), (214, 215, 279, 278), (215, 216, 280, 279), (216, 217, 281, 280), (217, 218, 282, 281), (218, 219, 283, 282), (219, 220, 284, 283), (220, 221, 285, 284), (221, 222, 286, 285), (222, 223, 287, 286), (223, 192, 257, 287), (226, 255, 319, 289), (224, 254, 318, 288), (255, 253, 317, 319), (254, 252, 316, 318), (253, 251, 315, 317), (252, 250, 314, 316), (251, 249, 313, 315), (250, 248, 312, 314), (249, 247, 311, 313), (248, 246, 310, 312), (247, 245, 309, 311), (246, 244, 308, 310), (245, 243, 307, 309), (244, 242, 306, 308), (230, 241, 305, 290), (243, 240, 304, 307), (242, 239, 303, 306), (241, 238, 302, 305), (240, 237, 301, 304), (239, 236, 300, 303), (238, 235, 299, 302), (237, 234, 298, 301), (236, 233, 297, 300), (235, 232, 296, 299), (234, 231, 295, 298), (233, 229, 294, 297), (232, 228, 293, 296), (231, 230, 290, 295), (229, 227, 292, 294), (228, 225, 291, 293), (227, 226, 289, 292), (225, 224, 288, 291), (127, 350, 351, 96), (126, 349, 350, 127), (125, 348, 349, 126), (124, 347, 348, 125), (123, 346, 347, 124), (122, 345, 346, 123), (121, 344, 345, 122), (120, 343, 344, 121), (119, 342, 343, 120), (118, 341, 342, 119), (117, 340, 341, 118), (116, 339, 340, 117), (115, 338, 339, 116), (114, 337, 338, 115), (113, 336, 337, 114), (112, 335, 336, 113), (111, 334, 335, 112), (110, 333, 334, 111), (109, 332, 333, 110), (108, 331, 332, 109), (107, 330, 331, 108), (106, 329, 330, 107), (105, 328, 329, 106), (104, 327, 328, 105), (103, 326, 327, 104), (102, 325, 326, 103), (101, 324, 325, 102), (100, 323, 324, 101), (99, 322, 323, 100), (98, 321, 322, 99), (97, 320, 321, 98), (96, 351, 320, 97)])
me_cylinder.polygons.foreach_set('use_smooth', [True] * 322)
me_cylinder.materials.append(mat_material_004)
me_cylinder.use_remesh_preserve_volume = False
me_cylinder.use_remesh_preserve_attributes = False
me_cylinder.use_mirror_vertex_groups = False
me_cylinder.update()
me_plane = bpy.data.meshes.new('Plane')
me_plane.from_pydata([(-9.195, -13.34, 0.0), (5.367, -13.34, 0.0), (-9.195, 5.216, 0.0), (5.367, 5.216, 0.0)], [], [(0, 1, 3, 2)])
me_plane.use_remesh_preserve_volume = False
me_plane.use_remesh_preserve_attributes = False
me_plane.use_mirror_vertex_groups = False
me_plane.update()
me_torus_005 = bpy.data.meshes.new('Torus.005')
me_torus_005.from_pydata([(1.493, -1.747e-09, -0.03101), (1.48, 0.0, 0.1871), (1.368, 0.0, 0.3418), (1.202, 0.0, 0.4375), (1.012, 0.0, 0.4575), (0.83, 0.0, 0.3984), (0.6879, 0.0, 0.2704), (0.6101, 0.0, 0.2051), (1.469, 0.2665, 0.05537), (1.456, 0.2643, 0.1871), (1.346, 0.2442, 0.3418), (1.183, 0.2147, 0.4375), (0.9957, 0.1807, 0.4575), (0.8167, 0.1482, 0.3984), (0.6768, 0.1228, 0.2704), (0.6002, 0.1089, 0.1666), (1.397, 0.5245, 0.05102), (1.386, 0.5201, 0.1871), (1.281, 0.4806, 0.3418), (1.125, 0.4224, 0.4375), (0.9474, 0.3556, 0.4575), (0.7771, 0.2916, 0.3984), (0.644, 0.2417, 0.2704), (0.5712, 0.2144, 0.1153), (1.281, 0.7656, 0.145), (1.271, 0.7592, 0.1871), (1.174, 0.7015, 0.3418), (1.032, 0.6166, 0.4375), (0.8687, 0.519, 0.4575), (0.7125, 0.4257, 0.3984), (0.5905, 0.3528, 0.2704), (0.5237, 0.3129, 0.1102), (1.124, 0.9821, 0.01637), (1.115, 0.9739, 0.1871), (1.03, 0.8999, 0.3418), (0.9053, 0.7909, 0.4375), (0.762, 0.6658, 0.4575), (0.625, 0.5461, 0.3984), (0.518, 0.4526, 0.2704), (0.4594, 0.4014, 0.1583), (0.9306, 1.167, 0.04611), (0.9229, 1.157, 0.1871), (0.8528, 1.069, 0.3418), (0.7495, 0.9399, 0.4375), (0.6309, 0.7911, 0.4575), (0.5175, 0.6489, 0.3984), (0.4289, 0.5378, 0.2704), (0.3804, 0.477, 0.179), (0.7073, 1.314, 0.09109), (0.7014, 1.303, 0.1871), (0.6482, 1.204, 0.3418), (0.5697, 1.059, 0.4375), (0.4795, 0.8911, 0.4575), (0.3933, 0.7309, 0.3984), (0.326, 0.6057, 0.2704), (0.2891, 0.5372, 0.1072), (0.4613, 1.42, 0.02484), (0.4574, 1.408, 0.1871), (0.4227, 1.301, 0.3418), (0.3715, 1.143, 0.4375), (0.3127, 0.9624, 0.4575), (0.2565, 0.7894, 0.3984), (0.2126, 0.6542, 0.2704), (0.1885, 0.5802, 0.123), (0.2004, 1.479, 0.01121), (0.1987, 1.467, 0.1871), (0.1836, 1.355, 0.3418), (0.1614, 1.191, 0.4375), (0.1358, 1.003, 0.4575), (0.1114, 0.8225, 0.3984), (0.09233, 0.6816, 0.2704), (0.08189, 0.6045, 0.1365), (-0.06697, 1.491, 0.0775), (-0.06641, 1.479, 0.1871), (-0.06137, 1.366, 0.3418), (-0.05393, 1.201, 0.4375), (-0.0454, 1.011, 0.4575), (-0.03724, 0.8292, 0.3984), (-0.03086, 0.6872, 0.2704), (-0.02737, 0.6094, 0.1539), (-0.3321, 1.455, 0.03413), (-0.3294, 1.443, 0.1871), (-0.3044, 1.334, 0.3418), (-0.2675, 1.172, 0.4375), (-0.2252, 0.9865, 0.4575), (-0.1847, 0.8092, 0.3984), (-0.1531, 0.6706, 0.2704), (-0.1357, 0.5948, 0.1244), (-0.5866, 1.373, 0.0864), (-0.5818, 1.361, 0.1871), (-0.5376, 1.258, 0.3418), (-0.4725, 1.105, 0.4375), (-0.3977, 0.9305, 0.4575), (-0.3262, 0.7632, 0.3984), (-0.2703, 0.6325, 0.2704), (-0.2398, 0.561, 0.1173), (-0.8223, 1.246, -0.007511), (-0.8155, 1.235, 0.1871), (-0.7535, 1.142, 0.3418), (-0.6623, 1.003, 0.4375), (-0.5575, 0.8445, 0.4575), (-0.4572, 0.6927, 0.3984), (-0.3789, 0.5741, 0.2704), (-0.3361, 0.5091, 0.1814), (-1.032, 1.079, 0.00522), (-1.023, 1.07, 0.1871), (-0.9452, 0.9886, 0.3418), (-0.8308, 0.8689, 0.4375), (-0.6993, 0.7314, 0.4575), (-0.5736, 0.5999, 0.3984), (-0.4753, 0.4972, 0.2704), (-0.4216, 0.4409, 0.1456), (-1.208, 0.8773, 0.1346), (-1.198, 0.8701, 0.1871), (-1.107, 0.804, 0.3418), (-0.9726, 0.7066, 0.4375), (-0.8187, 0.5948, 0.4575), (-0.6715, 0.4879, 0.3984), (-0.5565, 0.4043, 0.2704), (-0.4935, 0.3586, 0.1305), (-1.345, 0.6476, 0.04189), (-1.334, 0.6422, 0.1871), (-1.232, 0.5935, 0.3418), (-1.083, 0.5216, 0.4375), (-0.9117, 0.4391, 0.4575), (-0.7478, 0.3601, 0.3984), (-0.6197, 0.2984, 0.2704), (-0.5496, 0.2647, 0.1267), (-1.439, 0.3971, -0.03184), (-1.427, 0.3938, 0.1871), (-1.319, 0.3639, 0.3418), (-1.159, 0.3198, 0.4375), (-0.9755, 0.2692, 0.4575), (-0.8001, 0.2208, 0.3984), (-0.6631, 0.183, 0.2704), (-0.5881, 0.1623, 0.1364), (-1.487, 0.1338, 0.002663), (-1.474, 0.1327, 0.1871), (-1.362, 0.1226, 0.3418), (-1.197, 0.1078, 0.4375), (-1.008, 0.09071, 0.4575), (-0.8267, 0.0744, 0.3984), (-0.6851, 0.06166, 0.2704), (-0.6076, 0.05468, 0.1308), (-1.487, -0.1338, 0.05225), (-1.474, -0.1327, 0.1871), (-1.362, -0.1226, 0.3418), (-1.197, -0.1078, 0.4375), (-1.008, -0.09071, 0.4575), (-0.8267, -0.0744, 0.3984), (-0.6851, -0.06166, 0.2704), (-0.6076, -0.05468, 0.1152), (-1.439, -0.3971, -0.01853), (-1.427, -0.3938, 0.1871), (-1.319, -0.3639, 0.3418), (-1.159, -0.3198, 0.4375), (-0.9755, -0.2692, 0.4575), (-0.8001, -0.2208, 0.3984), (-0.6631, -0.183, 0.2704), (-0.5881, -0.1623, 0.1624), (-1.345, -0.6476, 0.03375), (-1.334, -0.6422, 0.1871), (-1.232, -0.5935, 0.3418), (-1.083, -0.5216, 0.4375), (-0.9117, -0.4391, 0.4575), (-0.7478, -0.3601, 0.3984), (-0.6197, -0.2984, 0.2704), (-0.5496, -0.2647, 0.1586), (-1.208, -0.8773, 0.001889), (-1.198, -0.8701, 0.1871), (-1.107, -0.804, 0.3418), (-0.9726, -0.7066, 0.4375), (-0.8187, -0.5948, 0.4575), (-0.6715, -0.4879, 0.3984), (-0.5565, -0.4043, 0.2704), (-0.4935, -0.3586, 0.1448), (-1.032, -1.079, 0.03728), (-1.023, -1.07, 0.1871), (-0.9452, -0.9886, 0.3418), (-0.8308, -0.8689, 0.4375), (-0.6993, -0.7314, 0.4575), (-0.5736, -0.5999, 0.3984), (-0.4753, -0.4972, 0.2704), (-0.4216, -0.4409, 0.1761), (-0.8223, -1.246, 0.0008033), (-0.8155, -1.235, 0.1871), (-0.7535, -1.142, 0.3418), (-0.6623, -1.003, 0.4375), (-0.5575, -0.8445, 0.4575), (-0.4572, -0.6927, 0.3984), (-0.3789, -0.5741, 0.2704), (-0.3361, -0.5091, 0.1593), (-0.5866, -1.373, 0.001477), (-0.5818, -1.361, 0.1871), (-0.5376, -1.258, 0.3418), (-0.4725, -1.105, 0.4375), (-0.3977, -0.9305, 0.4575), (-0.3262, -0.7632, 0.3984), (-0.2703, -0.6325, 0.2704), (-0.2398, -0.561, 0.1217), (-0.3321, -1.455, 0.04269), (-0.3294, -1.443, 0.1871), (-0.3044, -1.334, 0.3418), (-0.2675, -1.172, 0.4375), (-0.2252, -0.9865, 0.4575), (-0.1847, -0.8092, 0.3984), (-0.1531, -0.6706, 0.2704), (-0.1357, -0.5948, 0.1578), (-0.06697, -1.491, -0.009527), (-0.06641, -1.479, 0.1871), (-0.06137, -1.366, 0.3418), (-0.05393, -1.201, 0.4375), (-0.0454, -1.011, 0.4575), (-0.03724, -0.8292, 0.3984), (-0.03086, -0.6872, 0.2704), (-0.02737, -0.6094, 0.1483), (0.2004, -1.479, 0.03356), (0.1987, -1.467, 0.1871), (0.1836, -1.355, 0.3418), (0.1614, -1.191, 0.4375), (0.1358, -1.003, 0.4575), (0.1114, -0.8225, 0.3984), (0.09233, -0.6816, 0.2704), (0.08189, -0.6045, 0.09936), (0.4613, -1.42, 0.06792), (0.4574, -1.408, 0.1871), (0.4227, -1.301, 0.3418), (0.3715, -1.143, 0.4375), (0.3127, -0.9624, 0.4575), (0.2565, -0.7894, 0.3984), (0.2126, -0.6542, 0.2704), (0.1885, -0.5802, 0.1225), (0.7073, -1.314, 0.0767), (0.7014, -1.303, 0.1871), (0.6482, -1.204, 0.3418), (0.5697, -1.059, 0.4375), (0.4795, -0.8911, 0.4575), (0.3933, -0.7309, 0.3984), (0.326, -0.6057, 0.2704), (0.2891, -0.5372, 0.198), (0.9306, -1.167, 0.06209), (0.9229, -1.157, 0.1871), (0.8528, -1.069, 0.3418), (0.7495, -0.9399, 0.4375), (0.6309, -0.7911, 0.4575), (0.5175, -0.6489, 0.3984), (0.4289, -0.5378, 0.2704), (0.3804, -0.477, 0.1774), (1.124, -0.9821, -0.01697), (1.115, -0.9739, 0.1871), (1.03, -0.8999, 0.3418), (0.9053, -0.7909, 0.4375), (0.762, -0.6658, 0.4575), (0.625, -0.5461, 0.3984), (0.518, -0.4526, 0.2704), (0.4594, -0.4014, 0.2176), (1.281, -0.7656, 0.08012), (1.271, -0.7592, 0.1871), (1.174, -0.7015, 0.3418), (1.032, -0.6166, 0.4375), (0.8687, -0.519, 0.4575), (0.7125, -0.4257, 0.3984), (0.5905, -0.3528, 0.2704), (0.5237, -0.3129, 0.1809), (1.397, -0.5245, -0.003925), (1.386, -0.5201, 0.1871), (1.281, -0.4806, 0.3418), (1.125, -0.4224, 0.4375), (0.9474, -0.3556, 0.4575), (0.7771, -0.2916, 0.3984), (0.644, -0.2417, 0.2704), (0.5712, -0.2144, 0.1168), (1.469, -0.2665, 0.0883), (1.456, -0.2643, 0.1871), (1.346, -0.2442, 0.3418), (1.183, -0.2147, 0.4375), (0.9957, -0.1807, 0.4575), (0.8167, -0.1482, 0.3984), (0.6768, -0.1228, 0.2704), (0.6002, -0.1089, 0.1435)], [], [(0, 8, 9, 1), (1, 9, 10, 2), (2, 10, 11, 3), (3, 11, 12, 4), (4, 12, 13, 5), (5, 13, 14, 6), (6, 14, 15, 7), (8, 16, 17, 9), (9, 17, 18, 10), (10, 18, 19, 11), (11, 19, 20, 12), (12, 20, 21, 13), (13, 21, 22, 14), (14, 22, 23, 15), (16, 24, 25, 17), (17, 25, 26, 18), (18, 26, 27, 19), (19, 27, 28, 20), (20, 28, 29, 21), (21, 29, 30, 22), (22, 30, 31, 23), (24, 32, 33, 25), (25, 33, 34, 26), (26, 34, 35, 27), (27, 35, 36, 28), (28, 36, 37, 29), (29, 37, 38, 30), (30, 38, 39, 31), (32, 40, 41, 33), (33, 41, 42, 34), (34, 42, 43, 35), (35, 43, 44, 36), (36, 44, 45, 37), (37, 45, 46, 38), (38, 46, 47, 39), (40, 48, 49, 41), (41, 49, 50, 42), (42, 50, 51, 43), (43, 51, 52, 44), (44, 52, 53, 45), (45, 53, 54, 46), (46, 54, 55, 47), (48, 56, 57, 49), (49, 57, 58, 50), (50, 58, 59, 51), (51, 59, 60, 52), (52, 60, 61, 53), (53, 61, 62, 54), (54, 62, 63, 55), (56, 64, 65, 57), (57, 65, 66, 58), (58, 66, 67, 59), (59, 67, 68, 60), (60, 68, 69, 61), (61, 69, 70, 62), (62, 70, 71, 63), (64, 72, 73, 65), (65, 73, 74, 66), (66, 74, 75, 67), (67, 75, 76, 68), (68, 76, 77, 69), (69, 77, 78, 70), (70, 78, 79, 71), (72, 80, 81, 73), (73, 81, 82, 74), (74, 82, 83, 75), (75, 83, 84, 76), (76, 84, 85, 77), (77, 85, 86, 78), (78, 86, 87, 79), (80, 88, 89, 81), (81, 89, 90, 82), (82, 90, 91, 83), (83, 91, 92, 84), (84, 92, 93, 85), (85, 93, 94, 86), (86, 94, 95, 87), (88, 96, 97, 89), (89, 97, 98, 90), (90, 98, 99, 91), (91, 99, 100, 92), (92, 100, 101, 93), (93, 101, 102, 94), (94, 102, 103, 95), (96, 104, 105, 97), (97, 105, 106, 98), (98, 106, 107, 99), (99, 107, 108, 100), (100, 108, 109, 101), (101, 109, 110, 102), (102, 110, 111, 103), (104, 112, 113, 105), (105, 113, 114, 106), (106, 114, 115, 107), (107, 115, 116, 108), (108, 116, 117, 109), (109, 117, 118, 110), (110, 118, 119, 111), (112, 120, 121, 113), (113, 121, 122, 114), (114, 122, 123, 115), (115, 123, 124, 116), (116, 124, 125, 117), (117, 125, 126, 118), (118, 126, 127, 119), (120, 128, 129, 121), (121, 129, 130, 122), (122, 130, 131, 123), (123, 131, 132, 124), (124, 132, 133, 125), (125, 133, 134, 126), (126, 134, 135, 127), (128, 136, 137, 129), (129, 137, 138, 130), (130, 138, 139, 131), (131, 139, 140, 132), (132, 140, 141, 133), (133, 141, 142, 134), (134, 142, 143, 135), (136, 144, 145, 137), (137, 145, 146, 138), (138, 146, 147, 139), (139, 147, 148, 140), (140, 148, 149, 141), (141, 149, 150, 142), (142, 150, 151, 143), (144, 152, 153, 145), (145, 153, 154, 146), (146, 154, 155, 147), (147, 155, 156, 148), (148, 156, 157, 149), (149, 157, 158, 150), (150, 158, 159, 151), (152, 160, 161, 153), (153, 161, 162, 154), (154, 162, 163, 155), (155, 163, 164, 156), (156, 164, 165, 157), (157, 165, 166, 158), (158, 166, 167, 159), (160, 168, 169, 161), (161, 169, 170, 162), (162, 170, 171, 163), (163, 171, 172, 164), (164, 172, 173, 165), (165, 173, 174, 166), (166, 174, 175, 167), (168, 176, 177, 169), (169, 177, 178, 170), (170, 178, 179, 171), (171, 179, 180, 172), (172, 180, 181, 173), (173, 181, 182, 174), (174, 182, 183, 175), (176, 184, 185, 177), (177, 185, 186, 178), (178, 186, 187, 179), (179, 187, 188, 180), (180, 188, 189, 181), (181, 189, 190, 182), (182, 190, 191, 183), (184, 192, 193, 185), (185, 193, 194, 186), (186, 194, 195, 187), (187, 195, 196, 188), (188, 196, 197, 189), (189, 197, 198, 190), (190, 198, 199, 191), (192, 200, 201, 193), (193, 201, 202, 194), (194, 202, 203, 195), (195, 203, 204, 196), (196, 204, 205, 197), (197, 205, 206, 198), (198, 206, 207, 199), (200, 208, 209, 201), (201, 209, 210, 202), (202, 210, 211, 203), (203, 211, 212, 204), (204, 212, 213, 205), (205, 213, 214, 206), (206, 214, 215, 207), (208, 216, 217, 209), (209, 217, 218, 210), (210, 218, 219, 211), (211, 219, 220, 212), (212, 220, 221, 213), (213, 221, 222, 214), (214, 222, 223, 215), (216, 224, 225, 217), (217, 225, 226, 218), (218, 226, 227, 219), (219, 227, 228, 220), (220, 228, 229, 221), (221, 229, 230, 222), (222, 230, 231, 223), (224, 232, 233, 225), (225, 233, 234, 226), (226, 234, 235, 227), (227, 235, 236, 228), (228, 236, 237, 229), (229, 237, 238, 230), (230, 238, 239, 231), (232, 240, 241, 233), (233, 241, 242, 234), (234, 242, 243, 235), (235, 243, 244, 236), (236, 244, 245, 237), (237, 245, 246, 238), (238, 246, 247, 239), (240, 248, 249, 241), (241, 249, 250, 242), (242, 250, 251, 243), (243, 251, 252, 244), (244, 252, 253, 245), (245, 253, 254, 246), (246, 254, 255, 247), (248, 256, 257, 249), (249, 257, 258, 250), (250, 258, 259, 251), (251, 259, 260, 252), (252, 260, 261, 253), (253, 261, 262, 254), (254, 262, 263, 255), (256, 264, 265, 257), (257, 265, 266, 258), (258, 266, 267, 259), (259, 267, 268, 260), (260, 268, 269, 261), (261, 269, 270, 262), (262, 270, 271, 263), (264, 272, 273, 265), (265, 273, 274, 266), (266, 274, 275, 267), (267, 275, 276, 268), (268, 276, 277, 269), (269, 277, 278, 270), (270, 278, 279, 271), (272, 0, 1, 273), (273, 1, 2, 274), (274, 2, 3, 275), (275, 3, 4, 276), (276, 4, 5, 277), (277, 5, 6, 278), (278, 6, 7, 279)])
me_torus_005.polygons.foreach_set('use_smooth', [True] * 245)
me_torus_005.materials.append(mat_material_002)
me_torus_005.use_remesh_preserve_volume = False
me_torus_005.use_remesh_preserve_attributes = False
me_torus_005.use_mirror_vertex_groups = False
me_torus_005.update()
me_torus_004 = bpy.data.meshes.new('Torus.004')
me_torus_004.from_pydata([(1.52, 0.0, 0.0), (1.48, 0.0, 0.1871), (1.368, 0.0, 0.3418), (1.202, 0.0, 0.4375), (1.012, 0.0, 0.4575), (0.83, 0.0, 0.3984), (0.6879, 0.0, 0.2704), (0.6101, 0.0, 0.09564), (0.6101, 0.0, -0.09564), (0.6879, 0.0, -0.2704), (0.83, 0.0, -0.3984), (1.012, 0.0, -0.4575), (1.202, 0.0, -0.4375), (1.368, 0.0, -0.3418), (1.48, 0.0, -0.1871), (1.496, 0.2714, 0.0), (1.456, 0.2643, 0.1871), (1.346, 0.2442, 0.3418), (1.183, 0.2147, 0.4375), (0.9957, 0.1807, 0.4575), (0.8167, 0.1482, 0.3984), (0.6768, 0.1228, 0.2704), (0.6002, 0.1089, 0.09564), (0.6002, 0.1089, -0.09564), (0.6768, 0.1228, -0.2704), (0.8167, 0.1482, -0.3984), (0.9957, 0.1807, -0.4575), (1.183, 0.2147, -0.4375), (1.346, 0.2442, -0.3418), (1.456, 0.2643, -0.1871), (1.423, 0.5341, 0.0), (1.386, 0.5201, 0.1871), (1.281, 0.4806, 0.3418), (1.125, 0.4224, 0.4375), (0.9474, 0.3556, 0.4575), (0.7771, 0.2916, 0.3984), (0.644, 0.2417, 0.2704), (0.5712, 0.2144, 0.09564), (0.5712, 0.2144, -0.09564), (0.644, 0.2417, -0.2704), (0.7771, 0.2916, -0.3984), (0.9474, 0.3556, -0.4575), (1.125, 0.4224, -0.4375), (1.281, 0.4806, -0.3418), (1.386, 0.5201, -0.1871), (1.305, 0.7796, 0.0), (1.271, 0.7592, 0.1871), (1.174, 0.7015, 0.3418), (1.032, 0.6166, 0.4375), (0.8687, 0.519, 0.4575), (0.7125, 0.4257, 0.3984), (0.5905, 0.3528, 0.2704), (0.5237, 0.3129, 0.09564), (0.5237, 0.3129, -0.09564), (0.5905, 0.3528, -0.2704), (0.7125, 0.4257, -0.3984), (0.8687, 0.519, -0.4575), (1.032, 0.6166, -0.4375), (1.174, 0.7015, -0.3418), (1.271, 0.7592, -0.1871), (1.145, 1.0, 0.0), (1.115, 0.9739, 0.1871), (1.03, 0.8999, 0.3418), (0.9053, 0.7909, 0.4375), (0.762, 0.6658, 0.4575), (0.625, 0.5461, 0.3984), (0.518, 0.4526, 0.2704), (0.4594, 0.4014, 0.09564), (0.4594, 0.4014, -0.09564), (0.518, 0.4526, -0.2704), (0.625, 0.5461, -0.3984), (0.762, 0.6658, -0.4575), (0.9053, 0.7909, -0.4375), (1.03, 0.8999, -0.3418), (1.115, 0.9739, -0.1871), (0.9477, 1.188, 0.0), (0.9229, 1.157, 0.1871), (0.8528, 1.069, 0.3418), (0.7495, 0.9399, 0.4375), (0.6309, 0.7911, 0.4575), (0.5175, 0.6489, 0.3984), (0.4289, 0.5378, 0.2704), (0.3804, 0.477, 0.09564), (0.3804, 0.477, -0.09564), (0.4289, 0.5378, -0.2704), (0.5175, 0.6489, -0.3984), (0.6309, 0.7911, -0.4575), (0.7495, 0.9399, -0.4375), (0.8528, 1.069, -0.3418), (0.9229, 1.157, -0.1871), (0.7203, 1.339, 0.0), (0.7014, 1.303, 0.1871), (0.6482, 1.204, 0.3418), (0.5697, 1.059, 0.4375), (0.4795, 0.8911, 0.4575), (0.3933, 0.7309, 0.3984), (0.326, 0.6057, 0.2704), (0.2891, 0.5372, 0.09564), (0.2891, 0.5372, -0.09564), (0.326, 0.6057, -0.2704), (0.3933, 0.7309, -0.3984), (0.4795, 0.8911, -0.4575), (0.5697, 1.059, -0.4375), (0.6482, 1.204, -0.3418), (0.7014, 1.303, -0.1871), (0.4697, 1.446, 0.0), (0.4574, 1.408, 0.1871), (0.4227, 1.301, 0.3418), (0.3715, 1.143, 0.4375), (0.3127, 0.9624, 0.4575), (0.2565, 0.7894, 0.3984), (0.2126, 0.6542, 0.2704), (0.1885, 0.5802, 0.09564), (0.1885, 0.5802, -0.09564), (0.2126, 0.6542, -0.2704), (0.2565, 0.7894, -0.3984), (0.3127, 0.9624, -0.4575), (0.3715, 1.143, -0.4375), (0.4227, 1.301, -0.3418), (0.4574, 1.408, -0.1871), (0.204, 1.506, 0.0), (0.1987, 1.467, 0.1871), (0.1836, 1.355, 0.3418), (0.1614, 1.191, 0.4375), (0.1358, 1.003, 0.4575), (0.1114, 0.8225, 0.3984), (0.09233, 0.6816, 0.2704), (0.08189, 0.6045, 0.09564), (0.08189, 0.6045, -0.09564), (0.09233, 0.6816, -0.2704), (0.1114, 0.8225, -0.3984), (0.1358, 1.003, -0.4575), (0.1614, 1.191, -0.4375), (0.1836, 1.355, -0.3418), (0.1987, 1.467, -0.1871), (-0.06819, 1.518, 0.0), (-0.06641, 1.479, 0.1871), (-0.06137, 1.366, 0.3418), (-0.05393, 1.201, 0.4375), (-0.0454, 1.011, 0.4575), (-0.03724, 0.8292, 0.3984), (-0.03086, 0.6872, 0.2704), (-0.02737, 0.6094, 0.09564), (-0.02737, 0.6094, -0.09564), (-0.03086, 0.6872, -0.2704), (-0.03724, 0.8292, -0.3984), (-0.0454, 1.011, -0.4575), (-0.05393, 1.201, -0.4375), (-0.06137, 1.366, -0.3418), (-0.06641, 1.479, -0.1871), (-0.3382, 1.482, 0.0), (-0.3294, 1.443, 0.1871), (-0.3044, 1.334, 0.3418), (-0.2675, 1.172, 0.4375), (-0.2252, 0.9865, 0.4575), (-0.1847, 0.8092, 0.3984), (-0.1531, 0.6706, 0.2704), (-0.1357, 0.5948, 0.09564), (-0.1357, 0.5948, -0.09564), (-0.1531, 0.6706, -0.2704), (-0.1847, 0.8092, -0.3984), (-0.2252, 0.9865, -0.4575), (-0.2675, 1.172, -0.4375), (-0.3044, 1.334, -0.3418), (-0.3294, 1.443, -0.1871), (-0.5974, 1.398, 0.0), (-0.5818, 1.361, 0.1871), (-0.5376, 1.258, 0.3418), (-0.4725, 1.105, 0.4375), (-0.3977, 0.9305, 0.4575), (-0.3262, 0.7632, 0.3984), (-0.2703, 0.6325, 0.2704), (-0.2398, 0.561, 0.09564), (-0.2398, 0.561, -0.09564), (-0.2703, 0.6325, -0.2704), (-0.3262, 0.7632, -0.3984), (-0.3977, 0.9305, -0.4575), (-0.4725, 1.105, -0.4375), (-0.5376, 1.258, -0.3418), (-0.5818, 1.361, -0.1871), (-0.8374, 1.269, 0.0), (-0.8155, 1.235, 0.1871), (-0.7535, 1.142, 0.3418), (-0.6623, 1.003, 0.4375), (-0.5575, 0.8445, 0.4575), (-0.4572, 0.6927, 0.3984), (-0.3789, 0.5741, 0.2704), (-0.3361, 0.5091, 0.09564), (-0.3361, 0.5091, -0.09564), (-0.3789, 0.5741, -0.2704), (-0.4572, 0.6927, -0.3984), (-0.5575, 0.8445, -0.4575), (-0.6623, 1.003, -0.4375), (-0.7535, 1.142, -0.3418), (-0.8155, 1.235, -0.1871), (-1.05, 1.099, 0.0), (-1.023, 1.07, 0.1871), (-0.9452, 0.9886, 0.3418), (-0.8308, 0.8689, 0.4375), (-0.6993, 0.7314, 0.4575), (-0.5736, 0.5999, 0.3984), (-0.4753, 0.4972, 0.2704), (-0.4216, 0.4409, 0.09564), (-0.4216, 0.4409, -0.09564), (-0.4753, 0.4972, -0.2704), (-0.5736, 0.5999, -0.3984), (-0.6993, 0.7314, -0.4575), (-0.8308, 0.8689, -0.4375), (-0.9452, 0.9886, -0.3418), (-1.023, 1.07, -0.1871), (-1.23, 0.8934, 0.0), (-1.198, 0.8701, 0.1871), (-1.107, 0.804, 0.3418), (-0.9726, 0.7066, 0.4375), (-0.8187, 0.5948, 0.4575), (-0.6715, 0.4879, 0.3984), (-0.5565, 0.4043, 0.2704), (-0.4935, 0.3586, 0.09564), (-0.4935, 0.3586, -0.09564), (-0.5565, 0.4043, -0.2704), (-0.6715, 0.4879, -0.3984), (-0.8187, 0.5948, -0.4575), (-0.9726, 0.7066, -0.4375), (-1.107, 0.804, -0.3418), (-1.198, 0.8701, -0.1871), (-1.369, 0.6595, 0.0), (-1.334, 0.6422, 0.1871), (-1.232, 0.5935, 0.3418), (-1.083, 0.5216, 0.4375), (-0.9117, 0.4391, 0.4575), (-0.7478, 0.3601, 0.3984), (-0.6197, 0.2984, 0.2704), (-0.5496, 0.2647, 0.09564), (-0.5496, 0.2647, -0.09564), (-0.6197, 0.2984, -0.2704), (-0.7478, 0.3601, -0.3984), (-0.9117, 0.4391, -0.4575), (-1.083, 0.5216, -0.4375), (-1.232, 0.5935, -0.3418), (-1.334, 0.6422, -0.1871), (-1.465, 0.4044, 0.0), (-1.427, 0.3938, 0.1871), (-1.319, 0.3639, 0.3418), (-1.159, 0.3198, 0.4375), (-0.9755, 0.2692, 0.4575), (-0.8001, 0.2208, 0.3984), (-0.6631, 0.183, 0.2704), (-0.5881, 0.1623, 0.09564), (-0.5881, 0.1623, -0.09564), (-0.6631, 0.183, -0.2704), (-0.8001, 0.2208, -0.3984), (-0.9755, 0.2692, -0.4575), (-1.159, 0.3198, -0.4375), (-1.319, 0.3639, -0.3418), (-1.427, 0.3938, -0.1871), (-1.514, 0.1363, 0.0), (-1.474, 0.1327, 0.1871), (-1.362, 0.1226, 0.3418), (-1.197, 0.1078, 0.4375), (-1.008, 0.09071, 0.4575), (-0.8267, 0.0744, 0.3984), (-0.6851, 0.06166, 0.2704), (-0.6076, 0.05468, 0.09564), (-0.6076, 0.05468, -0.09564), (-0.6851, 0.06166, -0.2704), (-0.8267, 0.0744, -0.3984), (-1.008, 0.09071, -0.4575), (-1.197, 0.1078, -0.4375), (-1.362, 0.1226, -0.3418), (-1.474, 0.1327, -0.1871), (-1.514, -0.1363, 0.0), (-1.474, -0.1327, 0.1871), (-1.362, -0.1226, 0.3418), (-1.197, -0.1078, 0.4375), (-1.008, -0.09071, 0.4575), (-0.8267, -0.0744, 0.3984), (-0.6851, -0.06166, 0.2704), (-0.6076, -0.05468, 0.09564), (-0.6076, -0.05468, -0.09564), (-0.6851, -0.06166, -0.2704), (-0.8267, -0.0744, -0.3984), (-1.008, -0.09071, -0.4575), (-1.197, -0.1078, -0.4375), (-1.362, -0.1226, -0.3418), (-1.474, -0.1327, -0.1871), (-1.465, -0.4044, 0.0), (-1.427, -0.3938, 0.1871), (-1.319, -0.3639, 0.3418), (-1.159, -0.3198, 0.4375), (-0.9755, -0.2692, 0.4575), (-0.8001, -0.2208, 0.3984), (-0.6631, -0.183, 0.2704), (-0.5881, -0.1623, 0.09564), (-0.5881, -0.1623, -0.09564), (-0.6631, -0.183, -0.2704), (-0.8001, -0.2208, -0.3984), (-0.9755, -0.2692, -0.4575), (-1.159, -0.3198, -0.4375), (-1.319, -0.3639, -0.3418), (-1.427, -0.3938, -0.1871), (-1.369, -0.6595, 0.0), (-1.334, -0.6422, 0.1871), (-1.232, -0.5935, 0.3418), (-1.083, -0.5216, 0.4375), (-0.9117, -0.4391, 0.4575), (-0.7478, -0.3601, 0.3984), (-0.6197, -0.2984, 0.2704), (-0.5496, -0.2647, 0.09564), (-0.5496, -0.2647, -0.09564), (-0.6197, -0.2984, -0.2704), (-0.7478, -0.3601, -0.3984), (-0.9117, -0.4391, -0.4575), (-1.083, -0.5216, -0.4375), (-1.232, -0.5935, -0.3418), (-1.334, -0.6422, -0.1871), (-1.23, -0.8934, 0.0), (-1.198, -0.8701, 0.1871), (-1.107, -0.804, 0.3418), (-0.9726, -0.7066, 0.4375), (-0.8187, -0.5948, 0.4575), (-0.6715, -0.4879, 0.3984), (-0.5565, -0.4043, 0.2704), (-0.4935, -0.3586, 0.09564), (-0.4935, -0.3586, -0.09564), (-0.5565, -0.4043, -0.2704), (-0.6715, -0.4879, -0.3984), (-0.8187, -0.5948, -0.4575), (-0.9726, -0.7066, -0.4375), (-1.107, -0.804, -0.3418), (-1.198, -0.8701, -0.1871), (-1.05, -1.099, 0.0), (-1.023, -1.07, 0.1871), (-0.9452, -0.9886, 0.3418), (-0.8308, -0.8689, 0.4375), (-0.6993, -0.7314, 0.4575), (-0.5736, -0.5999, 0.3984), (-0.4753, -0.4972, 0.2704), (-0.4216, -0.4409, 0.09564), (-0.4216, -0.4409, -0.09564), (-0.4753, -0.4972, -0.2704), (-0.5736, -0.5999, -0.3984), (-0.6993, -0.7314, -0.4575), (-0.8308, -0.8689, -0.4375), (-0.9452, -0.9886, -0.3418), (-1.023, -1.07, -0.1871), (-0.8374, -1.269, 0.0), (-0.8155, -1.235, 0.1871), (-0.7535, -1.142, 0.3418), (-0.6623, -1.003, 0.4375), (-0.5575, -0.8445, 0.4575), (-0.4572, -0.6927, 0.3984), (-0.3789, -0.5741, 0.2704), (-0.3361, -0.5091, 0.09564), (-0.3361, -0.5091, -0.09564), (-0.3789, -0.5741, -0.2704), (-0.4572, -0.6927, -0.3984), (-0.5575, -0.8445, -0.4575), (-0.6623, -1.003, -0.4375), (-0.7535, -1.142, -0.3418), (-0.8155, -1.235, -0.1871), (-0.5974, -1.398, 0.0), (-0.5818, -1.361, 0.1871), (-0.5376, -1.258, 0.3418), (-0.4725, -1.105, 0.4375), (-0.3977, -0.9305, 0.4575), (-0.3262, -0.7632, 0.3984), (-0.2703, -0.6325, 0.2704), (-0.2398, -0.561, 0.09564), (-0.2398, -0.561, -0.09564), (-0.2703, -0.6325, -0.2704), (-0.3262, -0.7632, -0.3984), (-0.3977, -0.9305, -0.4575), (-0.4725, -1.105, -0.4375), (-0.5376, -1.258, -0.3418), (-0.5818, -1.361, -0.1871), (-0.3382, -1.482, 0.0), (-0.3294, -1.443, 0.1871), (-0.3044, -1.334, 0.3418), (-0.2675, -1.172, 0.4375), (-0.2252, -0.9865, 0.4575), (-0.1847, -0.8092, 0.3984), (-0.1531, -0.6706, 0.2704), (-0.1357, -0.5948, 0.09564), (-0.1357, -0.5948, -0.09564), (-0.1531, -0.6706, -0.2704), (-0.1847, -0.8092, -0.3984), (-0.2252, -0.9865, -0.4575), (-0.2675, -1.172, -0.4375), (-0.3044, -1.334, -0.3418), (-0.3294, -1.443, -0.1871), (-0.06819, -1.518, 0.0), (-0.06641, -1.479, 0.1871), (-0.06137, -1.366, 0.3418), (-0.05393, -1.201, 0.4375), (-0.0454, -1.011, 0.4575), (-0.03724, -0.8292, 0.3984), (-0.03086, -0.6872, 0.2704), (-0.02737, -0.6094, 0.09564), (-0.02737, -0.6094, -0.09564), (-0.03086, -0.6872, -0.2704), (-0.03724, -0.8292, -0.3984), (-0.0454, -1.011, -0.4575), (-0.05393, -1.201, -0.4375), (-0.06137, -1.366, -0.3418), (-0.06641, -1.479, -0.1871), (0.204, -1.506, 0.0), (0.1987, -1.467, 0.1871), (0.1836, -1.355, 0.3418), (0.1614, -1.191, 0.4375), (0.1358, -1.003, 0.4575), (0.1114, -0.8225, 0.3984), (0.09233, -0.6816, 0.2704), (0.08189, -0.6045, 0.09564), (0.08189, -0.6045, -0.09564), (0.09233, -0.6816, -0.2704), (0.1114, -0.8225, -0.3984), (0.1358, -1.003, -0.4575), (0.1614, -1.191, -0.4375), (0.1836, -1.355, -0.3418), (0.1987, -1.467, -0.1871), (0.4697, -1.446, 0.0), (0.4574, -1.408, 0.1871), (0.4227, -1.301, 0.3418), (0.3715, -1.143, 0.4375), (0.3127, -0.9624, 0.4575), (0.2565, -0.7894, 0.3984), (0.2126, -0.6542, 0.2704), (0.1885, -0.5802, 0.09564), (0.1885, -0.5802, -0.09564), (0.2126, -0.6542, -0.2704), (0.2565, -0.7894, -0.3984), (0.3127, -0.9624, -0.4575), (0.3715, -1.143, -0.4375), (0.4227, -1.301, -0.3418), (0.4574, -1.408, -0.1871), (0.7203, -1.339, 0.0), (0.7014, -1.303, 0.1871), (0.6482, -1.204, 0.3418), (0.5697, -1.059, 0.4375), (0.4795, -0.8911, 0.4575), (0.3933, -0.7309, 0.3984), (0.326, -0.6057, 0.2704), (0.2891, -0.5372, 0.09564), (0.2891, -0.5372, -0.09564), (0.326, -0.6057, -0.2704), (0.3933, -0.7309, -0.3984), (0.4795, -0.8911, -0.4575), (0.5697, -1.059, -0.4375), (0.6482, -1.204, -0.3418), (0.7014, -1.303, -0.1871), (0.9477, -1.188, 0.0), (0.9229, -1.157, 0.1871), (0.8528, -1.069, 0.3418), (0.7495, -0.9399, 0.4375), (0.6309, -0.7911, 0.4575), (0.5175, -0.6489, 0.3984), (0.4289, -0.5378, 0.2704), (0.3804, -0.477, 0.09564), (0.3804, -0.477, -0.09564), (0.4289, -0.5378, -0.2704), (0.5175, -0.6489, -0.3984), (0.6309, -0.7911, -0.4575), (0.7495, -0.9399, -0.4375), (0.8528, -1.069, -0.3418), (0.9229, -1.157, -0.1871), (1.145, -1.0, 0.0), (1.115, -0.9739, 0.1871), (1.03, -0.8999, 0.3418), (0.9053, -0.7909, 0.4375), (0.762, -0.6658, 0.4575), (0.625, -0.5461, 0.3984), (0.518, -0.4526, 0.2704), (0.4594, -0.4014, 0.09564), (0.4594, -0.4014, -0.09564), (0.518, -0.4526, -0.2704), (0.625, -0.5461, -0.3984), (0.762, -0.6658, -0.4575), (0.9053, -0.7909, -0.4375), (1.03, -0.8999, -0.3418), (1.115, -0.9739, -0.1871), (1.305, -0.7796, 0.0), (1.271, -0.7592, 0.1871), (1.174, -0.7015, 0.3418), (1.032, -0.6166, 0.4375), (0.8687, -0.519, 0.4575), (0.7125, -0.4257, 0.3984), (0.5905, -0.3528, 0.2704), (0.5237, -0.3129, 0.09564), (0.5237, -0.3129, -0.09564), (0.5905, -0.3528, -0.2704), (0.7125, -0.4257, -0.3984), (0.8687, -0.519, -0.4575), (1.032, -0.6166, -0.4375), (1.174, -0.7015, -0.3418), (1.271, -0.7592, -0.1871), (1.423, -0.5341, 0.0), (1.386, -0.5201, 0.1871), (1.281, -0.4806, 0.3418), (1.125, -0.4224, 0.4375), (0.9474, -0.3556, 0.4575), (0.7771, -0.2916, 0.3984), (0.644, -0.2417, 0.2704), (0.5712, -0.2144, 0.09564), (0.5712, -0.2144, -0.09564), (0.644, -0.2417, -0.2704), (0.7771, -0.2916, -0.3984), (0.9474, -0.3556, -0.4575), (1.125, -0.4224, -0.4375), (1.281, -0.4806, -0.3418), (1.386, -0.5201, -0.1871), (1.496, -0.2714, 0.0), (1.456, -0.2643, 0.1871), (1.346, -0.2442, 0.3418), (1.183, -0.2147, 0.4375), (0.9957, -0.1807, 0.4575), (0.8167, -0.1482, 0.3984), (0.6768, -0.1228, 0.2704), (0.6002, -0.1089, 0.09564), (0.6002, -0.1089, -0.09564), (0.6768, -0.1228, -0.2704), (0.8167, -0.1482, -0.3984), (0.9957, -0.1807, -0.4575), (1.183, -0.2147, -0.4375), (1.346, -0.2442, -0.3418), (1.456, -0.2643, -0.1871)], [], [(0, 15, 16, 1), (1, 16, 17, 2), (2, 17, 18, 3), (3, 18, 19, 4), (4, 19, 20, 5), (5, 20, 21, 6), (6, 21, 22, 7), (7, 22, 23, 8), (8, 23, 24, 9), (9, 24, 25, 10), (10, 25, 26, 11), (11, 26, 27, 12), (12, 27, 28, 13), (13, 28, 29, 14), (14, 29, 15, 0), (15, 30, 31, 16), (16, 31, 32, 17), (17, 32, 33, 18), (18, 33, 34, 19), (19, 34, 35, 20), (20, 35, 36, 21), (21, 36, 37, 22), (22, 37, 38, 23), (23, 38, 39, 24), (24, 39, 40, 25), (25, 40, 41, 26), (26, 41, 42, 27), (27, 42, 43, 28), (28, 43, 44, 29), (29, 44, 30, 15), (30, 45, 46, 31), (31, 46, 47, 32), (32, 47, 48, 33), (33, 48, 49, 34), (34, 49, 50, 35), (35, 50, 51, 36), (36, 51, 52, 37), (37, 52, 53, 38), (38, 53, 54, 39), (39, 54, 55, 40), (40, 55, 56, 41), (41, 56, 57, 42), (42, 57, 58, 43), (43, 58, 59, 44), (44, 59, 45, 30), (45, 60, 61, 46), (46, 61, 62, 47), (47, 62, 63, 48), (48, 63, 64, 49), (49, 64, 65, 50), (50, 65, 66, 51), (51, 66, 67, 52), (52, 67, 68, 53), (53, 68, 69, 54), (54, 69, 70, 55), (55, 70, 71, 56), (56, 71, 72, 57), (57, 72, 73, 58), (58, 73, 74, 59), (59, 74, 60, 45), (60, 75, 76, 61), (61, 76, 77, 62), (62, 77, 78, 63), (63, 78, 79, 64), (64, 79, 80, 65), (65, 80, 81, 66), (66, 81, 82, 67), (67, 82, 83, 68), (68, 83, 84, 69), (69, 84, 85, 70), (70, 85, 86, 71), (71, 86, 87, 72), (72, 87, 88, 73), (73, 88, 89, 74), (74, 89, 75, 60), (75, 90, 91, 76), (76, 91, 92, 77), (77, 92, 93, 78), (78, 93, 94, 79), (79, 94, 95, 80), (80, 95, 96, 81), (81, 96, 97, 82), (82, 97, 98, 83), (83, 98, 99, 84), (84, 99, 100, 85), (85, 100, 101, 86), (86, 101, 102, 87), (87, 102, 103, 88), (88, 103, 104, 89), (89, 104, 90, 75), (90, 105, 106, 91), (91, 106, 107, 92), (92, 107, 108, 93), (93, 108, 109, 94), (94, 109, 110, 95), (95, 110, 111, 96), (96, 111, 112, 97), (97, 112, 113, 98), (98, 113, 114, 99), (99, 114, 115, 100), (100, 115, 116, 101), (101, 116, 117, 102), (102, 117, 118, 103), (103, 118, 119, 104), (104, 119, 105, 90), (105, 120, 121, 106), (106, 121, 122, 107), (107, 122, 123, 108), (108, 123, 124, 109), (109, 124, 125, 110), (110, 125, 126, 111), (111, 126, 127, 112), (112, 127, 128, 113), (113, 128, 129, 114), (114, 129, 130, 115), (115, 130, 131, 116), (116, 131, 132, 117), (117, 132, 133, 118), (118, 133, 134, 119), (119, 134, 120, 105), (120, 135, 136, 121), (121, 136, 137, 122), (122, 137, 138, 123), (123, 138, 139, 124), (124, 139, 140, 125), (125, 140, 141, 126), (126, 141, 142, 127), (127, 142, 143, 128), (128, 143, 144, 129), (129, 144, 145, 130), (130, 145, 146, 131), (131, 146, 147, 132), (132, 147, 148, 133), (133, 148, 149, 134), (134, 149, 135, 120), (135, 150, 151, 136), (136, 151, 152, 137), (137, 152, 153, 138), (138, 153, 154, 139), (139, 154, 155, 140), (140, 155, 156, 141), (141, 156, 157, 142), (142, 157, 158, 143), (143, 158, 159, 144), (144, 159, 160, 145), (145, 160, 161, 146), (146, 161, 162, 147), (147, 162, 163, 148), (148, 163, 164, 149), (149, 164, 150, 135), (150, 165, 166, 151), (151, 166, 167, 152), (152, 167, 168, 153), (153, 168, 169, 154), (154, 169, 170, 155), (155, 170, 171, 156), (156, 171, 172, 157), (157, 172, 173, 158), (158, 173, 174, 159), (159, 174, 175, 160), (160, 175, 176, 161), (161, 176, 177, 162), (162, 177, 178, 163), (163, 178, 179, 164), (164, 179, 165, 150), (165, 180, 181, 166), (166, 181, 182, 167), (167, 182, 183, 168), (168, 183, 184, 169), (169, 184, 185, 170), (170, 185, 186, 171), (171, 186, 187, 172), (172, 187, 188, 173), (173, 188, 189, 174), (174, 189, 190, 175), (175, 190, 191, 176), (176, 191, 192, 177), (177, 192, 193, 178), (178, 193, 194, 179), (179, 194, 180, 165), (180, 195, 196, 181), (181, 196, 197, 182), (182, 197, 198, 183), (183, 198, 199, 184), (184, 199, 200, 185), (185, 200, 201, 186), (186, 201, 202, 187), (187, 202, 203, 188), (188, 203, 204, 189), (189, 204, 205, 190), (190, 205, 206, 191), (191, 206, 207, 192), (192, 207, 208, 193), (193, 208, 209, 194), (194, 209, 195, 180), (195, 210, 211, 196), (196, 211, 212, 197), (197, 212, 213, 198), (198, 213, 214, 199), (199, 214, 215, 200), (200, 215, 216, 201), (201, 216, 217, 202), (202, 217, 218, 203), (203, 218, 219, 204), (204, 219, 220, 205), (205, 220, 221, 206), (206, 221, 222, 207), (207, 222, 223, 208), (208, 223, 224, 209), (209, 224, 210, 195), (210, 225, 226, 211), (211, 226, 227, 212), (212, 227, 228, 213), (213, 228, 229, 214), (214, 229, 230, 215), (215, 230, 231, 216), (216, 231, 232, 217), (217, 232, 233, 218), (218, 233, 234, 219), (219, 234, 235, 220), (220, 235, 236, 221), (221, 236, 237, 222), (222, 237, 238, 223), (223, 238, 239, 224), (224, 239, 225, 210), (225, 240, 241, 226), (226, 241, 242, 227), (227, 242, 243, 228), (228, 243, 244, 229), (229, 244, 245, 230), (230, 245, 246, 231), (231, 246, 247, 232), (232, 247, 248, 233), (233, 248, 249, 234), (234, 249, 250, 235), (235, 250, 251, 236), (236, 251, 252, 237), (237, 252, 253, 238), (238, 253, 254, 239), (239, 254, 240, 225), (240, 255, 256, 241), (241, 256, 257, 242), (242, 257, 258, 243), (243, 258, 259, 244), (244, 259, 260, 245), (245, 260, 261, 246), (246, 261, 262, 247), (247, 262, 263, 248), (248, 263, 264, 249), (249, 264, 265, 250), (250, 265, 266, 251), (251, 266, 267, 252), (252, 267, 268, 253), (253, 268, 269, 254), (254, 269, 255, 240), (255, 270, 271, 256), (256, 271, 272, 257), (257, 272, 273, 258), (258, 273, 274, 259), (259, 274, 275, 260), (260, 275, 276, 261), (261, 276, 277, 262), (262, 277, 278, 263), (263, 278, 279, 264), (264, 279, 280, 265), (265, 280, 281, 266), (266, 281, 282, 267), (267, 282, 283, 268), (268, 283, 284, 269), (269, 284, 270, 255), (270, 285, 286, 271), (271, 286, 287, 272), (272, 287, 288, 273), (273, 288, 289, 274), (274, 289, 290, 275), (275, 290, 291, 276), (276, 291, 292, 277), (277, 292, 293, 278), (278, 293, 294, 279), (279, 294, 295, 280), (280, 295, 296, 281), (281, 296, 297, 282), (282, 297, 298, 283), (283, 298, 299, 284), (284, 299, 285, 270), (285, 300, 301, 286), (286, 301, 302, 287), (287, 302, 303, 288), (288, 303, 304, 289), (289, 304, 305, 290), (290, 305, 306, 291), (291, 306, 307, 292), (292, 307, 308, 293), (293, 308, 309, 294), (294, 309, 310, 295), (295, 310, 311, 296), (296, 311, 312, 297), (297, 312, 313, 298), (298, 313, 314, 299), (299, 314, 300, 285), (300, 315, 316, 301), (301, 316, 317, 302), (302, 317, 318, 303), (303, 318, 319, 304), (304, 319, 320, 305), (305, 320, 321, 306), (306, 321, 322, 307), (307, 322, 323, 308), (308, 323, 324, 309), (309, 324, 325, 310), (310, 325, 326, 311), (311, 326, 327, 312), (312, 327, 328, 313), (313, 328, 329, 314), (314, 329, 315, 300), (315, 330, 331, 316), (316, 331, 332, 317), (317, 332, 333, 318), (318, 333, 334, 319), (319, 334, 335, 320), (320, 335, 336, 321), (321, 336, 337, 322), (322, 337, 338, 323), (323, 338, 339, 324), (324, 339, 340, 325), (325, 340, 341, 326), (326, 341, 342, 327), (327, 342, 343, 328), (328, 343, 344, 329), (329, 344, 330, 315), (330, 345, 346, 331), (331, 346, 347, 332), (332, 347, 348, 333), (333, 348, 349, 334), (334, 349, 350, 335), (335, 350, 351, 336), (336, 351, 352, 337), (337, 352, 353, 338), (338, 353, 354, 339), (339, 354, 355, 340), (340, 355, 356, 341), (341, 356, 357, 342), (342, 357, 358, 343), (343, 358, 359, 344), (344, 359, 345, 330), (345, 360, 361, 346), (346, 361, 362, 347), (347, 362, 363, 348), (348, 363, 364, 349), (349, 364, 365, 350), (350, 365, 366, 351), (351, 366, 367, 352), (352, 367, 368, 353), (353, 368, 369, 354), (354, 369, 370, 355), (355, 370, 371, 356), (356, 371, 372, 357), (357, 372, 373, 358), (358, 373, 374, 359), (359, 374, 360, 345), (360, 375, 376, 361), (361, 376, 377, 362), (362, 377, 378, 363), (363, 378, 379, 364), (364, 379, 380, 365), (365, 380, 381, 366), (366, 381, 382, 367), (367, 382, 383, 368), (368, 383, 384, 369), (369, 384, 385, 370), (370, 385, 386, 371), (371, 386, 387, 372), (372, 387, 388, 373), (373, 388, 389, 374), (374, 389, 375, 360), (375, 390, 391, 376), (376, 391, 392, 377), (377, 392, 393, 378), (378, 393, 394, 379), (379, 394, 395, 380), (380, 395, 396, 381), (381, 396, 397, 382), (382, 397, 398, 383), (383, 398, 399, 384), (384, 399, 400, 385), (385, 400, 401, 386), (386, 401, 402, 387), (387, 402, 403, 388), (388, 403, 404, 389), (389, 404, 390, 375), (390, 405, 406, 391), (391, 406, 407, 392), (392, 407, 408, 393), (393, 408, 409, 394), (394, 409, 410, 395), (395, 410, 411, 396), (396, 411, 412, 397), (397, 412, 413, 398), (398, 413, 414, 399), (399, 414, 415, 400), (400, 415, 416, 401), (401, 416, 417, 402), (402, 417, 418, 403), (403, 418, 419, 404), (404, 419, 405, 390), (405, 420, 421, 406), (406, 421, 422, 407), (407, 422, 423, 408), (408, 423, 424, 409), (409, 424, 425, 410), (410, 425, 426, 411), (411, 426, 427, 412), (412, 427, 428, 413), (413, 428, 429, 414), (414, 429, 430, 415), (415, 430, 431, 416), (416, 431, 432, 417), (417, 432, 433, 418), (418, 433, 434, 419), (419, 434, 420, 405), (420, 435, 436, 421), (421, 436, 437, 422), (422, 437, 438, 423), (423, 438, 439, 424), (424, 439, 440, 425), (425, 440, 441, 426), (426, 441, 442, 427), (427, 442, 443, 428), (428, 443, 444, 429), (429, 444, 445, 430), (430, 445, 446, 431), (431, 446, 447, 432), (432, 447, 448, 433), (433, 448, 449, 434), (434, 449, 435, 420), (435, 450, 451, 436), (436, 451, 452, 437), (437, 452, 453, 438), (438, 453, 454, 439), (439, 454, 455, 440), (440, 455, 456, 441), (441, 456, 457, 442), (442, 457, 458, 443), (443, 458, 459, 444), (444, 459, 460, 445), (445, 460, 461, 446), (446, 461, 462, 447), (447, 462, 463, 448), (448, 463, 464, 449), (449, 464, 450, 435), (450, 465, 466, 451), (451, 466, 467, 452), (452, 467, 468, 453), (453, 468, 469, 454), (454, 469, 470, 455), (455, 470, 471, 456), (456, 471, 472, 457), (457, 472, 473, 458), (458, 473, 474, 459), (459, 474, 475, 460), (460, 475, 476, 461), (461, 476, 477, 462), (462, 477, 478, 463), (463, 478, 479, 464), (464, 479, 465, 450), (465, 480, 481, 466), (466, 481, 482, 467), (467, 482, 483, 468), (468, 483, 484, 469), (469, 484, 485, 470), (470, 485, 486, 471), (471, 486, 487, 472), (472, 487, 488, 473), (473, 488, 489, 474), (474, 489, 490, 475), (475, 490, 491, 476), (476, 491, 492, 477), (477, 492, 493, 478), (478, 493, 494, 479), (479, 494, 480, 465), (480, 495, 496, 481), (481, 496, 497, 482), (482, 497, 498, 483), (483, 498, 499, 484), (484, 499, 500, 485), (485, 500, 501, 486), (486, 501, 502, 487), (487, 502, 503, 488), (488, 503, 504, 489), (489, 504, 505, 490), (490, 505, 506, 491), (491, 506, 507, 492), (492, 507, 508, 493), (493, 508, 509, 494), (494, 509, 495, 480), (495, 510, 511, 496), (496, 511, 512, 497), (497, 512, 513, 498), (498, 513, 514, 499), (499, 514, 515, 500), (500, 515, 516, 501), (501, 516, 517, 502), (502, 517, 518, 503), (503, 518, 519, 504), (504, 519, 520, 505), (505, 520, 521, 506), (506, 521, 522, 507), (507, 522, 523, 508), (508, 523, 524, 509), (509, 524, 510, 495), (510, 0, 1, 511), (511, 1, 2, 512), (512, 2, 3, 513), (513, 3, 4, 514), (514, 4, 5, 515), (515, 5, 6, 516), (516, 6, 7, 517), (517, 7, 8, 518), (518, 8, 9, 519), (519, 9, 10, 520), (520, 10, 11, 521), (521, 11, 12, 522), (522, 12, 13, 523), (523, 13, 14, 524), (524, 14, 0, 510)])
me_torus_004.polygons.foreach_set('use_smooth', [True] * 525)
me_torus_004.materials.append(mat_material_001)
me_torus_004.use_remesh_preserve_volume = False
me_torus_004.use_remesh_preserve_attributes = False
me_torus_004.use_mirror_vertex_groups = False
me_torus_004.update()
me_cylinder_003 = bpy.data.meshes.new('Cylinder.003')
me_cylinder_003.from_pydata([(-0.1009, 0.6584, -0.8987), (-0.2644, 1.502, 1.451), (0.1608, 0.6571, -0.8987), (0.3326, 1.499, 1.451), (0.4021, 0.5558, -0.8987), (0.8829, 1.268, 1.451), (0.5862, 0.3699, -0.8987), (1.303, 0.8438, 1.451), (0.6851, 0.1276, -0.8987), (1.529, 0.2911, 1.451), (0.6839, -0.1341, -0.8987), (1.526, -0.3058, 1.451), (0.5825, -0.3753, -0.8987), (1.295, -0.8562, 1.451), (0.3966, -0.5595, -0.8987), (0.8705, -1.276, 1.451), (0.1543, -0.6584, -0.8987), (0.3178, -1.502, 1.451), (-0.1073, -0.6571, -0.8987), (-0.2791, -1.499, 1.451), (-0.3486, -0.5558, -0.8987), (-0.8295, -1.268, 1.451), (-0.5327, -0.3699, -0.8987), (-1.25, -0.8438, 1.451), (-0.6317, -0.1276, -0.8987), (-1.475, -0.2911, 1.451), (-0.6304, 0.1341, -0.8987), (-1.472, 0.3058, 1.451), (-0.5291, 0.3753, -0.8987), (-1.241, 0.8562, 1.451), (-0.3431, 0.5595, -0.8987), (-0.817, 1.276, 1.451), (-0.2066, 1.204, -0.3111), (0.2719, 1.202, -0.3111), (0.713, 1.016, -0.3111), (1.05, 0.6763, -0.3111), (1.231, 0.2333, -0.3111), (1.228, -0.2451, -0.3111), (1.043, -0.6863, -0.3111), (0.703, -1.023, -0.3111), (0.2601, -1.204, -0.3111), (-0.2184, -1.202, -0.3111), (-0.6596, -1.016, -0.3111), (-0.9962, -0.6763, -0.3111), (-1.177, -0.2333, -0.3111), (-1.175, 0.2451, -0.3111), (-0.9896, 0.6863, -0.3111), (-0.6496, 1.023, -0.3111), (-0.2322, 1.336, 0.01629), (0.2988, 1.334, 0.01629), (0.7884, 1.128, 0.01629), (1.162, 0.7506, 0.01629), (1.363, 0.259, 0.01629), (1.36, -0.2721, 0.01629), (1.155, -0.7617, 0.01629), (0.7773, -1.135, 0.01629), (0.2857, -1.336, 0.01629), (-0.2453, -1.334, 0.01629), (-0.7349, -1.128, 0.01629), (-1.109, -0.7506, 0.01629), (-1.309, -0.259, 0.01629), (-1.307, 0.2721, 0.01629), (-1.101, 0.7617, 0.01629), (-0.7238, 1.135, 0.01629), (-0.2695, 1.528, 0.6764), (0.3379, 1.525, 0.6764), (0.898, 1.29, 0.6764), (1.325, 0.8586, 0.6764), (1.555, 0.2962, 0.6764), (1.552, -0.3112, 0.6764), (1.317, -0.8712, 0.6764), (0.8853, -1.299, 0.6764), (0.323, -1.528, 0.6764), (-0.2845, -1.525, 0.6764), (-0.8445, -1.29, 0.6764), (-1.272, -0.8586, 0.6764), (-1.502, -0.2962, 0.6764), (-1.499, 0.3112, 0.6764), (-1.263, 0.8712, 0.6764), (-0.8318, 1.299, 0.6764), (-0.2816, 1.591, 1.089), (0.3507, 1.588, 1.089), (0.9337, 1.343, 1.089), (1.379, 0.8937, 1.089), (1.618, 0.3084, 1.089), (1.615, -0.324, 1.089), (1.37, -0.907, 1.089), (0.9205, -1.352, 1.089), (0.3351, -1.591, 1.089), (-0.2972, -1.588, 1.089), (-0.8802, -1.343, 1.089), (-1.325, -0.8937, 1.089), (-1.564, -0.3084, 1.089), (-1.561, 0.324, 1.089), (-1.316, 0.907, 1.089), (-0.867, 1.352, 1.089), (-0.2843, 1.605, 1.385), (0.3535, 1.602, 1.385), (0.9416, 1.355, 1.385), (1.39, 0.9015, 1.385), (1.632, 0.3111, 1.385), (1.628, -0.3268, 1.385), (1.382, -0.9149, 1.385), (0.9283, -1.364, 1.385), (0.3378, -1.605, 1.385), (-0.3001, -1.602, 1.385), (-0.8881, -1.355, 1.385), (-1.337, -0.9015, 1.385), (-1.578, -0.3111, 1.385), (-1.575, 0.3268, 1.385), (-1.328, 0.9149, 1.385), (-0.8748, 1.364, 1.385), (0.1862, 0.7817, -0.8637), (0.4732, 0.6612, -0.8637), (0.6922, 0.44, -0.8637), (0.81, 0.1518, -0.8637), (0.8084, -0.1595, -0.8637), (0.6879, -0.4465, -0.8637), (0.4667, -0.6655, -0.8637), (0.1785, -0.7832, -0.8637), (-0.1328, -0.7817, -0.8637), (-0.4198, -0.6612, -0.8637), (-0.6388, -0.44, -0.8637), (-0.7565, -0.1518, -0.8637), (-0.755, 0.1595, -0.8637), (-0.6344, 0.4465, -0.8637), (-0.4133, 0.6655, -0.8637), (-0.1251, 0.7832, -0.8637), (-0.1199, 0.7566, -0.8987), (0.1808, 0.7551, -0.8987), (0.458, 0.6387, -0.8987), (0.6696, 0.425, -0.8987), (0.7833, 0.1466, -0.8987), (0.7818, -0.1541, -0.8987), (0.6654, -0.4313, -0.8987), (0.4517, -0.6429, -0.8987), (0.1734, -0.7566, -0.8987), (-0.1273, -0.7551, -0.8987), (-0.4046, -0.6387, -0.8987), (-0.6162, -0.425, -0.8987), (-0.7299, -0.1466, -0.8987), (-0.7284, 0.1541, -0.8987), (-0.612, 0.4313, -0.8987), (-0.3983, 0.6429, -0.8987), (0.3539, 1.604, 1.451), (-0.2847, 1.607, 1.451), (0.9428, 1.357, 1.451), (1.392, 0.9027, 1.451), (1.634, 0.3115, 1.451), (1.631, -0.3272, 1.451), (1.383, -0.9161, 1.451), (0.9295, -1.365, 1.451), (0.3382, -1.607, 1.451), (-0.3005, -1.604, 1.451), (-0.8893, -1.357, 1.451), (-1.339, -0.9027, 1.451), (-1.58, -0.3115, 1.451), (-1.577, 0.3272, 1.451), (-1.33, 0.9161, 1.451), (-0.876, 1.365, 1.451), (-0.2644, 1.502, 1.451), (0.3326, 1.499, 1.451), (0.8829, 1.268, 1.451), (1.303, 0.8438, 1.451), (1.529, 0.2911, 1.451), (1.526, -0.3058, 1.451), (1.295, -0.8562, 1.451), (0.8705, -1.276, 1.451), (0.3178, -1.502, 1.451), (-0.2791, -1.499, 1.451), (-0.8295, -1.268, 1.451), (-1.25, -0.8438, 1.451), (-1.475, -0.2911, 1.451), (-1.472, 0.3058, 1.451), (-1.241, 0.8562, 1.451), (-0.817, 1.276, 1.451), (-0.1107, 0.709, -0.8176), (0.1711, 0.7076, -0.8176), (0.4309, 0.5985, -0.8176), (0.6292, 0.3983, -0.8176), (0.7357, 0.1374, -0.8176), (0.7343, -0.1444, -0.8176), (0.6252, -0.4042, -0.8176), (0.425, -0.6024, -0.8176), (0.1641, -0.709, -0.8176), (-0.1176, -0.7076, -0.8176), (-0.3774, -0.5985, -0.8176), (-0.5757, -0.3983, -0.8176), (-0.6822, -0.1374, -0.8176), (-0.6809, 0.1444, -0.8176), (-0.5718, 0.4042, -0.8176), (-0.3715, 0.6024, -0.8176), (-0.1341, -0.7885, -0.783), (-0.4236, -0.6669, -0.783), (0.4771, 0.6669, -0.783), (0.698, 0.4438, -0.783), (-0.6445, -0.4438, -0.783), (0.8167, 0.1531, -0.783), (-0.7633, -0.1531, -0.783), (0.8152, -0.1609, -0.783), (-0.7617, 0.1609, -0.783), (0.6936, -0.4503, -0.783), (-0.6401, 0.4503, -0.783), (0.4705, -0.6713, -0.783), (-0.4171, 0.6713, -0.783), (0.1798, -0.79, -0.783), (-0.1264, 0.79, -0.783), (0.1876, 0.7885, -0.783), (0.1876, 0.7885, -0.8176), (-0.1264, 0.79, -0.8176), (0.4771, 0.6669, -0.8176), (0.698, 0.4438, -0.8176), (0.8167, 0.1531, -0.8176), (0.8152, -0.1609, -0.8176), (0.6936, -0.4503, -0.8176), (0.4705, -0.6713, -0.8176), (0.1798, -0.79, -0.8176), (-0.1341, -0.7885, -0.8176), (-0.4236, -0.6669, -0.8176), (-0.6445, -0.4438, -0.8176), (-0.7633, -0.1531, -0.8176), (-0.7617, 0.1609, -0.8176), (-0.6401, 0.4503, -0.8176), (-0.4171, 0.6713, -0.8176), (-0.8192, -1.253, 1.358), (1.288, 0.8336, 1.358), (-1.234, -0.8336, 1.358), (1.511, 0.2876, 1.358), (-1.457, -0.2876, 1.358), (1.508, -0.3021, 1.358), (-1.454, 0.3021, 1.358), (1.279, -0.8459, 1.358), (-1.226, 0.8459, 1.358), (0.8603, -1.261, 1.358), (-0.8068, 1.261, 1.358), (0.3143, -1.484, 1.358), (0.3289, 1.481, 1.358), (-0.2754, -1.481, 1.358), (0.8726, 1.253, 1.358), (-0.2609, 1.484, 1.358), (-0.2628, -1.419, 0.8833), (0.8373, 1.2, 0.8833), (-0.2489, 1.422, 0.8833), (-0.7838, -1.2, 0.8833), (1.235, 0.7987, 0.8833), (-1.181, -0.7987, 0.8833), (1.449, 0.2756, 0.8833), (-1.395, -0.2756, 0.8833), (1.446, -0.2895, 0.8833), (-1.392, 0.2895, 0.8833), (1.227, -0.8105, 0.8833), (-1.174, 0.8105, 0.8833), (0.8254, -1.208, 0.8833), (-0.772, 1.208, 0.8833), (0.3023, -1.422, 0.8833), (0.3162, 1.419, 0.8833), (-0.2057, -1.139, -0.2351), (0.6774, 0.9636, -0.2351), (-0.1945, 1.141, -0.2351), (-0.624, -0.9636, -0.2351), (0.9967, 0.6412, -0.2351), (-0.9432, -0.6412, -0.2351), (1.168, 0.2212, -0.2351), (-1.115, -0.2212, -0.2351), (1.166, -0.2324, -0.2351), (-1.113, 0.2324, -0.2351), (0.9903, -0.6507, -0.2351), (-0.9369, 0.6507, -0.2351), (0.668, -0.9699, -0.2351), (-0.6145, 0.9699, -0.2351), (0.248, -1.141, -0.2351), (0.2592, 1.139, -0.2351), (-0.2746, 1.554, 1.483), (0.3432, 1.551, 1.483), (0.9129, 1.312, 1.483), (1.348, 0.8732, 1.483), (1.581, 0.3013, 1.483), (1.578, -0.3165, 1.483), (1.339, -0.8861, 1.483), (0.9, -1.321, 1.483), (0.328, -1.554, 1.483), (-0.2898, -1.551, 1.483), (-0.8594, -1.312, 1.483), (-1.294, -0.8732, 1.483), (-1.528, -0.3013, 1.483), (-1.525, 0.3165, 1.483), (-1.286, 0.8861, 1.483), (-0.8465, 1.321, 1.483), (1.334, 0.214, -0.3107), (1.418, 0.2293, -0.008084), (1.333, -0.2328, -0.3106), (1.417, -0.2489, -0.007954), (2.347, 0.177, 0.7743), (2.114, 0.1698, 0.683), (2.346, -0.2003, 0.7759), (2.114, -0.1927, 0.6845), (2.325, 0.1749, 0.2286), (2.083, 0.1676, 0.2892), (2.325, -0.2024, 0.2304), (2.084, -0.1948, 0.291), (2.028, 0.1731, -0.1485), (1.86, 0.1658, 0.03533), (2.029, -0.2043, -0.147), (1.861, -0.1966, 0.03672), (1.56, 0.1715, -0.3099), (1.539, 0.1642, -0.06151), (1.562, -0.2058, -0.3095), (1.54, -0.1982, -0.06109), (1.863, -0.1939, 0.824), (1.9, -0.2017, 1.077), (1.864, 0.1778, 0.824), (1.902, 0.1852, 1.077), (1.698, -0.2817, 1.089), (1.652, -0.2706, 0.7304), (1.655, 0.2553, 0.7305), (1.701, 0.2658, 1.089), (2.002, 0.1739, 0.7668), (2.0, -0.1933, 0.7676), (2.155, 0.1812, 1.003), (2.154, -0.201, 1.004)], [], [(96, 145, 144, 97), (97, 144, 146, 98), (98, 146, 147, 99), (99, 147, 148, 100), (100, 148, 149, 101), (101, 149, 150, 102), (102, 150, 151, 103), (103, 151, 152, 104), (104, 152, 153, 105), (105, 153, 154, 106), (106, 154, 155, 107), (107, 155, 156, 108), (108, 156, 157, 109), (109, 157, 158, 110), (11, 9, 164, 165), (110, 158, 159, 111), (111, 159, 145, 96), (0, 2, 4, 6, 8, 10, 12, 14, 16, 18, 20, 22, 24, 26, 28, 30), (126, 47, 32, 127), (125, 46, 47, 126), (124, 45, 46, 125), (123, 44, 45, 124), (122, 43, 44, 123), (121, 42, 43, 122), (120, 41, 42, 121), (119, 40, 41, 120), (118, 39, 40, 119), (117, 38, 39, 118), (116, 37, 38, 117), (115, 36, 37, 116), (114, 35, 36, 115), (113, 34, 35, 114), (112, 33, 34, 113), (127, 32, 33, 112), (47, 63, 48, 32), (46, 62, 63, 47), (45, 61, 62, 46), (44, 60, 61, 45), (43, 59, 60, 44), (42, 58, 59, 43), (41, 57, 58, 42), (40, 56, 57, 41), (39, 55, 56, 40), (38, 54, 55, 39), (37, 53, 54, 38), (35, 51, 52, 36), (34, 50, 51, 35), (33, 49, 50, 34), (32, 48, 49, 33), (63, 79, 64, 48), (62, 78, 79, 63), (61, 77, 78, 62), (60, 76, 77, 61), (59, 75, 76, 60), (58, 74, 75, 59), (57, 73, 74, 58), (56, 72, 73, 57), (55, 71, 72, 56), (54, 70, 71, 55), (53, 69, 70, 54), (52, 68, 69, 53), (51, 67, 68, 52), (50, 66, 67, 51), (49, 65, 66, 50), (48, 64, 65, 49), (79, 95, 80, 64), (78, 94, 95, 79), (77, 93, 94, 78), (76, 92, 93, 77), (75, 91, 92, 76), (74, 90, 91, 75), (73, 89, 90, 74), (72, 88, 89, 73), (71, 87, 88, 72), (70, 86, 87, 71), (69, 85, 86, 70), (306, 307, 291, 290), (67, 83, 84, 68), (66, 82, 83, 67), (65, 81, 82, 66), (64, 80, 81, 65), (95, 111, 96, 80), (94, 110, 111, 95), (93, 109, 110, 94), (92, 108, 109, 93), (91, 107, 108, 92), (90, 106, 107, 91), (89, 105, 106, 90), (88, 104, 105, 89), (87, 103, 104, 88), (86, 102, 103, 87), (85, 101, 102, 86), (84, 100, 101, 85), (83, 99, 100, 84), (82, 98, 99, 83), (81, 97, 98, 82), (80, 96, 97, 81), (128, 127, 112, 129), (129, 112, 113, 130), (130, 113, 114, 131), (131, 114, 115, 132), (132, 115, 116, 133), (133, 116, 117, 134), (134, 117, 118, 135), (135, 118, 119, 136), (136, 119, 120, 137), (137, 120, 121, 138), (138, 121, 122, 139), (139, 122, 123, 140), (140, 123, 124, 141), (141, 124, 125, 142), (142, 125, 126, 143), (143, 126, 127, 128), (2, 0, 128, 129), (4, 2, 129, 130), (6, 4, 130, 131), (8, 6, 131, 132), (10, 8, 132, 133), (12, 10, 133, 134), (14, 12, 134, 135), (16, 14, 135, 136), (18, 16, 136, 137), (20, 18, 137, 138), (22, 20, 138, 139), (24, 22, 139, 140), (26, 24, 140, 141), (28, 26, 141, 142), (30, 28, 142, 143), (0, 30, 143, 128), (272, 273, 144, 145), (273, 274, 146, 144), (274, 275, 147, 146), (275, 276, 148, 147), (276, 277, 149, 148), (277, 278, 150, 149), (278, 279, 151, 150), (279, 280, 152, 151), (280, 281, 153, 152), (281, 282, 154, 153), (282, 283, 155, 154), (283, 284, 156, 155), (284, 285, 157, 156), (285, 286, 158, 157), (286, 287, 159, 158), (287, 272, 145, 159), (193, 192, 217, 218), (27, 25, 172, 173), (13, 11, 165, 166), (29, 27, 173, 174), (15, 13, 166, 167), (31, 29, 174, 175), (17, 15, 167, 168), (3, 1, 160, 161), (1, 31, 175, 160), (19, 17, 168, 169), (5, 3, 161, 162), (21, 19, 169, 170), (7, 5, 162, 163), (23, 21, 170, 171), (9, 7, 163, 164), (25, 23, 171, 172), (177, 176, 191, 190, 189, 188, 187, 186, 185, 184, 183, 182, 181, 180, 179, 178), (195, 194, 210, 211), (196, 193, 218, 219), (197, 195, 211, 212), (198, 196, 219, 220), (199, 197, 212, 213), (200, 198, 220, 221), (201, 199, 213, 214), (202, 200, 221, 222), (203, 201, 214, 215), (204, 202, 222, 223), (205, 203, 215, 216), (207, 206, 209, 208), (206, 204, 223, 209), (192, 205, 216, 217), (194, 207, 208, 210), (257, 271, 207, 194), (256, 270, 205, 192), (258, 269, 204, 206), (271, 258, 206, 207), (270, 268, 203, 205), (269, 267, 202, 204), (268, 266, 201, 203), (267, 265, 200, 202), (266, 264, 199, 201), (265, 263, 198, 200), (264, 262, 197, 199), (263, 261, 196, 198), (262, 260, 195, 197), (261, 259, 193, 196), (260, 257, 194, 195), (259, 256, 192, 193), (176, 177, 208, 209), (177, 178, 210, 208), (178, 179, 211, 210), (179, 180, 212, 211), (180, 181, 213, 212), (181, 182, 214, 213), (182, 183, 215, 214), (183, 184, 216, 215), (184, 185, 217, 216), (185, 186, 218, 217), (186, 187, 219, 218), (187, 188, 220, 219), (188, 189, 221, 220), (189, 190, 222, 221), (190, 191, 223, 222), (191, 176, 209, 223), (170, 169, 237, 224), (163, 162, 238, 225), (171, 170, 224, 226), (164, 163, 225, 227), (172, 171, 226, 228), (165, 164, 227, 229), (173, 172, 228, 230), (166, 165, 229, 231), (174, 173, 230, 232), (167, 166, 231, 233), (175, 174, 232, 234), (168, 167, 233, 235), (161, 160, 239, 236), (160, 175, 234, 239), (169, 168, 235, 237), (162, 161, 236, 238), (224, 237, 240, 243), (225, 238, 241, 244), (226, 224, 243, 245), (227, 225, 244, 246), (228, 226, 245, 247), (229, 227, 246, 248), (230, 228, 247, 249), (231, 229, 248, 250), (232, 230, 249, 251), (233, 231, 250, 252), (234, 232, 251, 253), (235, 233, 252, 254), (236, 239, 242, 255), (239, 234, 253, 242), (237, 235, 254, 240), (238, 236, 255, 241), (243, 240, 256, 259), (244, 241, 257, 260), (245, 243, 259, 261), (246, 244, 260, 262), (247, 245, 261, 263), (248, 246, 262, 264), (249, 247, 263, 265), (250, 248, 264, 266), (251, 249, 265, 267), (252, 250, 266, 268), (253, 251, 267, 269), (254, 252, 268, 270), (255, 242, 258, 271), (242, 253, 269, 258), (240, 254, 270, 256), (241, 255, 271, 257), (31, 1, 272, 287), (29, 31, 287, 286), (27, 29, 286, 285), (25, 27, 285, 284), (23, 25, 284, 283), (21, 23, 283, 282), (19, 21, 282, 281), (17, 19, 281, 280), (15, 17, 280, 279), (13, 15, 279, 278), (11, 13, 278, 277), (9, 11, 277, 276), (7, 9, 276, 275), (5, 7, 275, 274), (3, 5, 274, 273), (1, 3, 273, 272), (305, 289, 291, 307), (52, 289, 288, 36), (304, 306, 290, 288), (317, 316, 293, 295), (292, 294, 298, 296), (316, 318, 292, 293), (318, 319, 294, 292), (319, 317, 295, 294), (299, 297, 301, 303), (294, 295, 299, 298), (295, 293, 297, 299), (293, 292, 296, 297), (301, 300, 304, 305), (297, 296, 300, 301), (296, 298, 302, 300), (298, 299, 303, 302), (300, 302, 306, 304), (302, 303, 307, 306), (303, 301, 305, 307), (290, 291, 53, 37), (289, 52, 53, 291), (289, 305, 304, 288), (288, 290, 37, 36), (315, 312, 309, 311), (314, 315, 311, 310), (313, 314, 310, 308), (312, 313, 308, 309), (85, 69, 313, 312), (69, 68, 314, 313), (68, 84, 315, 314), (84, 85, 312, 315), (309, 308, 317, 319), (311, 309, 319, 318), (310, 311, 318, 316), (308, 310, 316, 317)])
me_cylinder_003.polygons.foreach_set('use_smooth', [True] * 308)
me_cylinder_003.materials.append(mat_material_003)
me_cylinder_003.use_remesh_preserve_volume = False
me_cylinder_003.use_remesh_preserve_attributes = False
me_cylinder_003.use_mirror_vertex_groups = False
me_cylinder_003.update()

# ---- objects
ob_cylinder_002 = bpy.data.objects.new('Cylinder.002', me_cylinder_004)
ob_cylinder_001 = bpy.data.objects.new('Cylinder.001', me_cylinder)
ob_plane = bpy.data.objects.new('Plane', me_plane)
ob_torus_000 = bpy.data.objects.new('Torus.000', me_torus_005)
ob_torus_004 = bpy.data.objects.new('Torus.004', me_torus_004)
ob_lamp = bpy.data.objects.new('Lamp', light_lamp)
ob_camera = bpy.data.objects.new('Camera', cam_camera)
ob_cylinder = bpy.data.objects.new('Cylinder', me_cylinder_003)

# ---- transforms, parenting, visibility, modifiers, constraints
ob_cylinder_002.location = (-1.2, 0.3201, 0.763)
ob_cylinder_002.scale = (0.721, 0.721, 0.721)
ob_cylinder_002.lineart.crease_threshold = 0.0
_m = ob_cylinder_002.modifiers.new('Subsurf', 'SUBSURF')
_m.uv_smooth = 'PRESERVE_CORNERS'
_m.quality = 2
_m.levels = 3
_m.show_only_control_edges = False
ob_cylinder_001.location = (1.003, -3.591, 0.1771)
ob_cylinder_001.rotation_euler = (0.0, -0.0, 3.026)
ob_cylinder_001.scale = (2.857, 2.857, 2.857)
ob_cylinder_001.lineart.crease_threshold = 0.0
_m = ob_cylinder_001.modifiers.new('Subsurf', 'SUBSURF')
_m.uv_smooth = 'PRESERVE_CORNERS'
_m.quality = 2
_m.levels = 3
_m.show_only_control_edges = False
ob_plane.location = (3.793, 0.4093, 0.02165)
ob_plane.lineart.crease_threshold = 0.0
ob_torus_000.location = (1.883, -3.331, 0.6077)
ob_torus_000.rotation_euler = (-0.02799, 0.09132, 3.041)
ob_torus_000.lineart.crease_threshold = 0.0
_m = ob_torus_000.modifiers.new('Solidify', 'SOLIDIFY')
_m.thickness = -0.038
_m.nonmanifold_thickness_mode = 'FIXED'
_m.nonmanifold_merge_threshold = 0.0003
_m = ob_torus_000.modifiers.new('Subsurf', 'SUBSURF')
_m.uv_smooth = 'PRESERVE_CORNERS'
_m.quality = 2
_m.levels = 2
_m.show_only_control_edges = False
ob_torus_004.location = (1.883, -3.331, 0.6077)
ob_torus_004.rotation_euler = (-0.02799, 0.09132, 3.041)
ob_torus_004.lineart.crease_threshold = 0.0
_m = ob_torus_004.modifiers.new('Subsurf', 'SUBSURF')
_m.uv_smooth = 'PRESERVE_CORNERS'
_m.quality = 2
_m.levels = 2
_m.show_only_control_edges = False
ob_lamp.location = (3.609, 3.037, 5.352)
ob_lamp.rotation_euler = (0.6503, 0.05522, 1.866)
ob_lamp.lock_rotations_4d = False
ob_lamp.empty_display_type = 'ARROWS'
ob_lamp.color = (0.0, 0.0, 0.0, 0.0)
ob_lamp.lineart.crease_threshold = 0.0
ob_camera.location = (-3.442, 11.19, 5.093)
ob_camera.rotation_euler = (1.24, -0.04168, 3.5)
ob_camera.lock_rotations_4d = False
ob_camera.empty_display_type = 'ARROWS'
ob_camera.color = (0.0, 0.0, 0.0, 0.0)
ob_camera.display_type = 'WIRE'
ob_camera.lineart.crease_threshold = 0.0
ob_cylinder.location = (2.147, 1.18, 0.4224)
ob_cylinder.rotation_euler = (0.0, -0.0, -0.1163)
ob_cylinder.scale = (0.434, 0.434, 0.434)
ob_cylinder.lineart.crease_threshold = 0.0
_m = ob_cylinder.modifiers.new('Subsurf', 'SUBSURF')
_m.uv_smooth = 'PRESERVE_CORNERS'
_m.quality = 2
_m.levels = 2
_m.show_only_control_edges = False

# ---- collection membership
col_collection_1.objects.link(ob_cylinder_002)
col_collection_1.objects.link(ob_cylinder_001)
col_collection_1.objects.link(ob_plane)
col_collection_1.objects.link(ob_torus_000)
col_collection_1.objects.link(ob_torus_004)
col_collection_1.objects.link(ob_lamp)
col_collection_1.objects.link(ob_camera)
col_collection_2.objects.link(ob_cylinder)

# ---- scene / render settings (as saved in the file)
scene.camera = ob_camera
scene.frame_start = 1; scene.frame_end = 250; scene.frame_set(44)
scene.render.engine = 'CYCLES'
scene.render.image_settings.compression = 7
scene.render.resolution_x = 2024
scene.render.resolution_y = 1309
scene.render.resolution_percentage = 74
scene.render.dither_intensity = 0.0
scene.render.film_transparent = True
scene.cycles.use_denoising = False
scene.cycles.samples = 251
scene.cycles.sampling_pattern = 'TABULATED_SOBOL'
scene.cycles.light_sampling_threshold = 0.09
scene.cycles.use_adaptive_sampling = False
scene.cycles.use_light_tree = False
scene.cycles.blur_glossy = 0.0
scene.cycles.max_bounces = 19
scene.cycles.diffuse_bounces = 61
scene.cycles.glossy_bounces = 66
scene.cycles.transmission_bounces = 239
scene.cycles.volume_bounces = 22
scene.cycles.transparent_max_bounces = 17
scene.cycles.film_exposure = 2.83
scene.cycles.seed = 35
scene.cycles.use_animated_seed = True
scene.cycles.sample_clamp_direct = 0.09
scene.cycles.sample_clamp_indirect = 0.09
scene.view_settings.view_transform = 'Standard'
bpy.context.view_layer.update()
